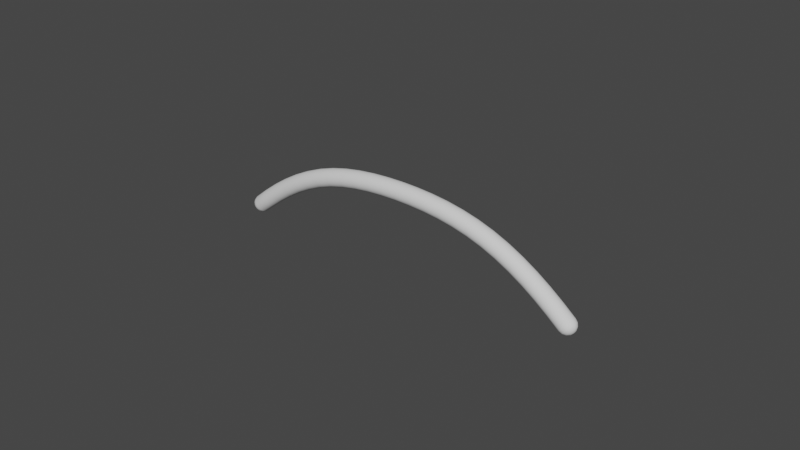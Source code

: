 # Source: Curve.blend  (saved by Blender 3.4.6; exported with 4.5.12 LTS)
import bpy
from mathutils import Matrix  # noqa: F401  (used for matrix-valued properties, if any)

bpy.ops.wm.read_factory_settings(use_empty=True)
scene = bpy.context.scene
scene.name = 'Scene'

# ---- collections
col_collection = bpy.data.collections.new('Collection'); scene.collection.children.link(col_collection)

# ---- world
world_world = bpy.data.worlds.new('World'); scene.world = world_world
world_world.use_nodes = True; world_world.node_tree.nodes.clear()
_N = world_world.node_tree.nodes; _L = world_world.node_tree.links
n0 = _N.new('ShaderNodeOutputWorld'); n0.name = 'World Output'; n0.location = (300, 300)
n1 = _N.new('ShaderNodeBackground'); n1.name = 'Background'; n1.location = (10, 300)
n1.inputs[0].default_value = (0.05088, 0.05088, 0.05088, 1.0)
_L.new(n1.outputs[0], n0.inputs[0])
n0.is_active_output = True
world_world.color = (0.05088, 0.05088, 0.05088)
world_world.use_sun_shadow = False
world_world.sun_shadow_jitter_overblur = 0.0

# ---- meshes
me_circle = bpy.data.meshes.new('Circle')
me_circle.from_pydata([(-0.09511, 0.0309, 0.0), (-0.1, 0.0, 0.0), (0.0809, -0.05878, 0.0), (0.1, 0.0, 0.0), (0.09511, 0.0309, 0.0), (0.0809, 0.05878, 0.0), (0.0309, 0.09511, 0.0), (0.05878, -0.0809, 0.3653), (0.05878, -0.0809, 0.7306), (0.05878, -0.0809, 1.096), (0.05878, -0.0809, 1.461), (0.05878, -0.0809, 1.827), (0.05878, -0.0809, 2.192), (0.05878, -0.0809, 2.557), (0.05878, -0.0809, 2.922), (0.05878, -0.0809, 3.288), (0.05878, -0.0809, 3.653), (0.05878, -0.0809, 4.018), (0.05878, -0.0809, 4.384), (0.0809, -0.05878, 4.384), (0.0809, -0.05878, 4.018), (0.0809, -0.05878, 3.653), (0.0809, -0.05878, 3.288), (0.0809, -0.05878, 2.922), (0.0809, -0.05878, 2.557), (0.0809, -0.05878, 2.192), (0.0809, -0.05878, 1.827), (0.0809, -0.05878, 1.461), (0.0809, -0.05878, 1.096), (0.0809, -0.05878, 0.7306), (0.0809, -0.05878, 0.3653), (-0.1, 0.0, 0.3653), (-0.1, 0.0, 0.7306), (-0.1, 0.0, 1.096), (-0.1, 0.0, 1.461), (-0.1, 0.0, 1.827), (-0.1, 0.0, 2.192), (-0.1, 0.0, 2.557), (-0.1, 0.0, 2.922), (-0.1, 0.0, 3.288), (-0.1, 0.0, 3.653), (-0.1, 0.0, 4.018), (-0.1, 0.0, 4.384), (-0.09511, -0.0309, 4.018), (-0.09511, -0.0309, 3.653), (-0.09511, -0.0309, 3.288), (-0.09511, -0.0309, 2.922), (-0.09511, -0.0309, 2.557), (-0.09511, -0.0309, 2.192), (-0.09511, -0.0309, 1.827), (-0.09511, -0.0309, 1.461), (-0.09511, -0.0309, 1.096), (-0.09511, -0.0309, 0.7306), (-0.09511, -0.0309, 0.3653), (0.09511, -0.0309, 4.384), (0.09511, -0.0309, 4.018), (0.09511, -0.0309, 3.653), (0.09511, -0.0309, 3.288), (0.09511, -0.0309, 2.922), (0.09511, -0.0309, 2.557), (0.09511, -0.0309, 2.192), (0.09511, -0.0309, 1.827), (0.09511, -0.0309, 1.461), (0.09511, -0.0309, 1.096), (0.09511, -0.0309, 0.7306), (0.09511, -0.0309, 0.3653), (-0.0809, -0.05878, 4.018), (-0.0809, -0.05878, 3.653), (-0.0809, -0.05878, 3.288), (-0.0809, -0.05878, 2.922), (-0.0809, -0.05878, 2.557), (-0.0809, -0.05878, 2.192), (-0.0809, -0.05878, 1.827), (-0.0809, -0.05878, 1.461), (-0.0809, -0.05878, 1.096), (-0.0809, -0.05878, 0.7306), (-0.0809, -0.05878, 0.3653), (0.1, 0.0, 4.384), (0.1, 0.0, 4.018), (0.1, 0.0, 3.653), (0.1, 0.0, 3.288), (0.1, 0.0, 2.922), (0.1, 0.0, 2.557), (0.1, 0.0, 2.192), (0.1, 0.0, 1.827), (0.1, 0.0, 1.461), (0.1, 0.0, 1.096), (0.1, 0.0, 0.7306), (0.1, 0.0, 0.3653), (-0.05878, -0.0809, 4.018), (-0.05878, -0.0809, 3.653), (-0.05878, -0.0809, 3.288), (-0.05878, -0.0809, 2.922), (-0.05878, -0.0809, 2.557), (-0.05878, -0.0809, 2.192), (-0.05878, -0.0809, 1.827), (-0.05878, -0.0809, 1.461), (-0.05878, -0.0809, 1.096), (-0.05878, -0.0809, 0.7306), (-0.05878, -0.0809, 0.3653), (0.0, 0.1, 0.3653), (0.0, 0.1, 0.7306), (0.0, 0.1, 1.096), (0.0, 0.1, 1.461), (0.0, 0.1, 1.827), (0.0, 0.1, 2.192), (0.0, 0.1, 2.557), (0.0, 0.1, 2.922), (0.0, 0.1, 3.288), (0.0, 0.1, 3.653), (0.0, 0.1, 4.018), (-0.0309, 0.09511, 4.384), (-0.0309, 0.09511, 4.018), (-0.0309, 0.09511, 3.653), (-0.0309, 0.09511, 3.288), (-0.0309, 0.09511, 2.922), (-0.0309, 0.09511, 2.557), (-0.0309, 0.09511, 2.192), (-0.0309, 0.09511, 1.827), (-0.0309, 0.09511, 1.461), (-0.0309, 0.09511, 1.096), (-0.0309, 0.09511, 0.7306), (-0.0309, 0.09511, 0.3653), (0.09511, 0.0309, 4.018), (0.09511, 0.0309, 3.653), (0.09511, 0.0309, 3.288), (0.09511, 0.0309, 2.922), (0.09511, 0.0309, 2.557), (0.09511, 0.0309, 2.192), (0.09511, 0.0309, 1.827), (0.09511, 0.0309, 1.461), (0.09511, 0.0309, 1.096), (0.09511, 0.0309, 0.7306), (0.09511, 0.0309, 0.3653), (-0.0309, -0.09511, 4.018), (-0.0309, -0.09511, 3.653), (-0.0309, -0.09511, 3.288), (-0.0309, -0.09511, 2.922), (-0.0309, -0.09511, 2.557), (-0.0309, -0.09511, 2.192), (-0.0309, -0.09511, 1.827), (-0.0309, -0.09511, 1.461), (-0.0309, -0.09511, 1.096), (-0.0309, -0.09511, 0.7306), (-0.0309, -0.09511, 0.3653), (-0.05878, 0.0809, 4.018), (-0.05878, 0.0809, 3.653), (-0.05878, 0.0809, 3.288), (-0.05878, 0.0809, 2.922), (-0.05878, 0.0809, 2.557), (-0.05878, 0.0809, 2.192), (-0.05878, 0.0809, 1.827), (-0.05878, 0.0809, 1.461), (-0.05878, 0.0809, 1.096), (-0.05878, 0.0809, 0.7306), (-0.05878, 0.0809, 0.3653), (0.0809, 0.05878, 4.384), (0.0809, 0.05878, 4.018), (0.0809, 0.05878, 3.653), (0.0809, 0.05878, 3.288), (0.0809, 0.05878, 2.922), (0.0809, 0.05878, 2.557), (0.0809, 0.05878, 2.192), (0.0809, 0.05878, 1.827), (0.0809, 0.05878, 1.461), (0.0809, 0.05878, 1.096), (0.0809, 0.05878, 0.7306), (0.0809, 0.05878, 0.3653), (0.0, -0.1, 4.018), (0.0, -0.1, 3.653), (0.0, -0.1, 3.288), (0.0, -0.1, 2.922), (0.0, -0.1, 2.557), (0.0, -0.1, 2.192), (0.0, -0.1, 1.827), (0.0, -0.1, 1.461), (0.0, -0.1, 1.096), (0.0, -0.1, 0.7306), (0.0, -0.1, 0.3653), (-0.0809, 0.05878, 4.384), (-0.0809, 0.05878, 4.018), (-0.0809, 0.05878, 3.653), (-0.0809, 0.05878, 3.288), (-0.0809, 0.05878, 2.922), (-0.0809, 0.05878, 2.557), (-0.0809, 0.05878, 2.192), (-0.0809, 0.05878, 1.827), (-0.0809, 0.05878, 1.461), (-0.0809, 0.05878, 1.096), (-0.0809, 0.05878, 0.7306), (-0.0809, 0.05878, 0.3653), (0.05878, 0.0809, 4.384), (0.05878, 0.0809, 4.018), (0.05878, 0.0809, 3.653), (0.05878, 0.0809, 3.288), (0.05878, 0.0809, 2.922), (0.05878, 0.0809, 2.557), (0.05878, 0.0809, 2.192), (0.05878, 0.0809, 1.827), (0.05878, 0.0809, 1.461), (0.05878, 0.0809, 1.096), (0.05878, 0.0809, 0.7306), (0.05878, 0.0809, 0.3653), (0.0309, -0.09511, 4.018), (0.0309, -0.09511, 3.653), (0.0309, -0.09511, 3.288), (0.0309, -0.09511, 2.922), (0.0309, -0.09511, 2.557), (0.0309, -0.09511, 2.192), (0.0309, -0.09511, 1.827), (0.0309, -0.09511, 1.461), (0.0309, -0.09511, 1.096), (0.0309, -0.09511, 0.7306), (0.0309, -0.09511, 0.3653), (-0.09511, 0.0309, 4.384), (-0.09511, 0.0309, 4.018), (-0.09511, 0.0309, 3.653), (-0.09511, 0.0309, 3.288), (-0.09511, 0.0309, 2.922), (-0.09511, 0.0309, 2.557), (-0.09511, 0.0309, 2.192), (-0.09511, 0.0309, 1.827), (-0.09511, 0.0309, 1.461), (-0.09511, 0.0309, 1.096), (-0.09511, 0.0309, 0.7306), (-0.09511, 0.0309, 0.3653), (0.0309, 0.09511, 4.384), (0.0309, 0.09511, 4.018), (0.0309, 0.09511, 3.653), (0.0309, 0.09511, 3.288), (0.0309, 0.09511, 2.922), (0.0309, 0.09511, 2.557), (0.0309, 0.09511, 2.192), (0.0309, 0.09511, 1.827), (0.0309, 0.09511, 1.461), (0.0309, 0.09511, 1.096), (0.0309, 0.09511, 0.7306), (0.0309, 0.09511, 0.3653), (0.0809, -0.05878, 0.1827), (-0.09511, -0.0309, 0.1827), (0.09511, -0.0309, 0.1827), (-0.0809, -0.05878, 0.1827), (0.1, 0.0, 0.1827), (-0.05878, -0.0809, 0.1827), (-0.0309, 0.09511, 0.1827), (0.09511, 0.0309, 0.1827), (-0.0309, -0.09511, 0.1827), (-0.05878, 0.0809, 0.1827), (0.0809, 0.05878, 0.1827), (0.0, -0.1, 0.1827), (-0.0809, 0.05878, 0.1827), (0.05878, 0.0809, 0.1827), (0.0309, -0.09511, 0.1827), (-0.09511, 0.0309, 0.1827), (0.0309, 0.09511, 0.1827), (0.05878, -0.0809, 0.1827), (-0.1, 0.0, 0.1827), (0.0, 0.1, 0.1827), (0.05878, -0.0809, 0.548), (0.0809, -0.05878, 0.548), (-0.1, 0.0, 0.548), (-0.09511, -0.0309, 0.548), (0.09511, -0.0309, 0.548), (-0.0809, -0.05878, 0.548), (0.1, 0.0, 0.548), (-0.05878, -0.0809, 0.548), (0.0, 0.1, 0.548), (-0.0309, 0.09511, 0.548), (0.09511, 0.0309, 0.548), (-0.0309, -0.09511, 0.548), (-0.05878, 0.0809, 0.548), (0.0809, 0.05878, 0.548), (0.0, -0.1, 0.548), (-0.0809, 0.05878, 0.548), (0.05878, 0.0809, 0.548), (0.0309, -0.09511, 0.548), (-0.09511, 0.0309, 0.548), (0.0309, 0.09511, 0.548), (0.05878, -0.0809, 0.9133), (0.0809, -0.05878, 0.9133), (-0.1, 0.0, 0.9133), (-0.09511, -0.0309, 0.9133), (0.09511, -0.0309, 0.9133), (-0.0809, -0.05878, 0.9133), (0.1, 0.0, 0.9133), (-0.05878, -0.0809, 0.9133), (0.0, 0.1, 0.9133), (-0.0309, 0.09511, 0.9133), (0.09511, 0.0309, 0.9133), (-0.0309, -0.09511, 0.9133), (-0.05878, 0.0809, 0.9133), (0.0809, 0.05878, 0.9133), (0.0, -0.1, 0.9133), (-0.0809, 0.05878, 0.9133), (0.05878, 0.0809, 0.9133), (0.0309, -0.09511, 0.9133), (-0.09511, 0.0309, 0.9133), (0.0309, 0.09511, 0.9133), (0.05878, -0.0809, 1.279), (0.0809, -0.05878, 1.279), (-0.1, 0.0, 1.279), (-0.09511, -0.0309, 1.279), (0.09511, -0.0309, 1.279), (-0.0809, -0.05878, 1.279), (0.1, 0.0, 1.279), (-0.05878, -0.0809, 1.279), (0.0, 0.1, 1.279), (-0.0309, 0.09511, 1.279), (0.09511, 0.0309, 1.279), (-0.0309, -0.09511, 1.279), (-0.05878, 0.0809, 1.279), (0.0809, 0.05878, 1.279), (0.0, -0.1, 1.279), (-0.0809, 0.05878, 1.279), (0.05878, 0.0809, 1.279), (0.0309, -0.09511, 1.279), (-0.09511, 0.0309, 1.279), (0.0309, 0.09511, 1.279), (0.05878, -0.0809, 1.644), (0.0809, -0.05878, 1.644), (-0.1, 0.0, 1.644), (-0.09511, -0.0309, 1.644), (0.09511, -0.0309, 1.644), (-0.0809, -0.05878, 1.644), (0.1, 0.0, 1.644), (-0.05878, -0.0809, 1.644), (0.0, 0.1, 1.644), (-0.0309, 0.09511, 1.644), (0.09511, 0.0309, 1.644), (-0.0309, -0.09511, 1.644), (-0.05878, 0.0809, 1.644), (0.0809, 0.05878, 1.644), (0.0, -0.1, 1.644), (-0.0809, 0.05878, 1.644), (0.05878, 0.0809, 1.644), (0.0309, -0.09511, 1.644), (-0.09511, 0.0309, 1.644), (0.0309, 0.09511, 1.644), (0.05878, -0.0809, 2.009), (0.0809, -0.05878, 2.009), (-0.1, 0.0, 2.009), (-0.09511, -0.0309, 2.009), (0.09511, -0.0309, 2.009), (-0.0809, -0.05878, 2.009), (0.1, 0.0, 2.009), (-0.05878, -0.0809, 2.009), (0.0, 0.1, 2.009), (-0.0309, 0.09511, 2.009), (0.09511, 0.0309, 2.009), (-0.0309, -0.09511, 2.009), (-0.05878, 0.0809, 2.009), (0.0809, 0.05878, 2.009), (0.0, -0.1, 2.009), (-0.0809, 0.05878, 2.009), (0.05878, 0.0809, 2.009), (0.0309, -0.09511, 2.009), (-0.09511, 0.0309, 2.009), (0.0309, 0.09511, 2.009), (0.05878, -0.0809, 2.374), (0.0809, -0.05878, 2.374), (-0.1, 0.0, 2.374), (-0.09511, -0.0309, 2.374), (0.09511, -0.0309, 2.374), (-0.0809, -0.05878, 2.374), (0.1, 0.0, 2.374), (-0.05878, -0.0809, 2.374), (0.0, 0.1, 2.374), (-0.0309, 0.09511, 2.374), (0.09511, 0.0309, 2.374), (-0.0309, -0.09511, 2.374), (-0.05878, 0.0809, 2.374), (0.0809, 0.05878, 2.374), (0.0, -0.1, 2.374), (-0.0809, 0.05878, 2.374), (0.05878, 0.0809, 2.374), (0.0309, -0.09511, 2.374), (-0.09511, 0.0309, 2.374), (0.0309, 0.09511, 2.374), (0.05878, -0.0809, 2.74), (0.0809, -0.05878, 2.74), (-0.1, 0.0, 2.74), (-0.09511, -0.0309, 2.74), (0.09511, -0.0309, 2.74), (-0.0809, -0.05878, 2.74), (0.1, 0.0, 2.74), (-0.05878, -0.0809, 2.74), (0.0, 0.1, 2.74), (-0.0309, 0.09511, 2.74), (0.09511, 0.0309, 2.74), (-0.0309, -0.09511, 2.74), (-0.05878, 0.0809, 2.74), (0.0809, 0.05878, 2.74), (0.0, -0.1, 2.74), (-0.0809, 0.05878, 2.74), (0.05878, 0.0809, 2.74), (0.0309, -0.09511, 2.74), (-0.09511, 0.0309, 2.74), (0.0309, 0.09511, 2.74), (0.05878, -0.0809, 3.105), (0.0809, -0.05878, 3.105), (-0.1, 0.0, 3.105), (-0.09511, -0.0309, 3.105), (0.09511, -0.0309, 3.105), (-0.0809, -0.05878, 3.105), (0.1, 0.0, 3.105), (-0.05878, -0.0809, 3.105), (0.0, 0.1, 3.105), (-0.0309, 0.09511, 3.105), (0.09511, 0.0309, 3.105), (-0.0309, -0.09511, 3.105), (-0.05878, 0.0809, 3.105), (0.0809, 0.05878, 3.105), (0.0, -0.1, 3.105), (-0.0809, 0.05878, 3.105), (0.05878, 0.0809, 3.105), (0.0309, -0.09511, 3.105), (-0.09511, 0.0309, 3.105), (0.0309, 0.09511, 3.105), (0.05878, -0.0809, 3.47), (0.0809, -0.05878, 3.47), (-0.1, 0.0, 3.47), (-0.09511, -0.0309, 3.47), (0.09511, -0.0309, 3.47), (-0.0809, -0.05878, 3.47), (0.1, 0.0, 3.47), (-0.05878, -0.0809, 3.47), (0.0, 0.1, 3.47), (-0.0309, 0.09511, 3.47), (0.09511, 0.0309, 3.47), (-0.0309, -0.09511, 3.47), (-0.05878, 0.0809, 3.47), (0.0809, 0.05878, 3.47), (0.0, -0.1, 3.47), (-0.0809, 0.05878, 3.47), (0.05878, 0.0809, 3.47), (0.0309, -0.09511, 3.47), (-0.09511, 0.0309, 3.47), (0.0309, 0.09511, 3.47), (0.05878, -0.0809, 3.836), (0.0809, -0.05878, 3.836), (-0.1, 0.0, 3.836), (-0.09511, -0.0309, 3.836), (0.09511, -0.0309, 3.836), (-0.0809, -0.05878, 3.836), (0.1, 0.0, 3.836), (-0.05878, -0.0809, 3.836), (0.0, 0.1, 3.836), (-0.0309, 0.09511, 3.836), (0.09511, 0.0309, 3.836), (-0.0309, -0.09511, 3.836), (-0.05878, 0.0809, 3.836), (0.0809, 0.05878, 3.836), (0.0, -0.1, 3.836), (-0.0809, 0.05878, 3.836), (0.05878, 0.0809, 3.836), (0.0309, -0.09511, 3.836), (-0.09511, 0.0309, 3.836), (0.0309, 0.09511, 3.836), (0.05878, -0.0809, 4.201), (0.0809, -0.05878, 4.201), (-0.1, 0.0, 4.201), (-0.09511, -0.0309, 4.201), (0.09511, -0.0309, 4.201), (-0.0809, -0.05878, 4.201), (0.1, 0.0, 4.201), (-0.05878, -0.0809, 4.201), (0.0, 0.1, 4.201), (-0.0309, 0.09511, 4.201), (0.09511, 0.0309, 4.201), (-0.0309, -0.09511, 4.201), (-0.05878, 0.0809, 4.201), (0.0809, 0.05878, 4.201), (0.0, -0.1, 4.201), (-0.0809, 0.05878, 4.201), (0.05878, 0.0809, 4.201), (0.0309, -0.09511, 4.201), (-0.09511, 0.0309, 4.201), (0.0309, 0.09511, 4.201), (-1.863e-09, 0.07071, 4.454), (-5.588e-09, 0.09239, 4.422), (0.0, 0.1, 0.0), (0.0, 0.07071, -0.07071), (0.0, 0.1, 4.384), (0.01183, 0.0364, 4.476), (0.02185, 0.06725, 4.454), (0.02855, 0.08787, -0.03827), (0.02185, 0.06725, -0.07071), (0.01183, 0.0364, -0.09239), (0.02855, 0.08787, 4.422), (0.02249, 0.03096, 4.476), (0.05878, 0.0809, 0.0), (0.0543, 0.07474, -0.03827), (0.04156, 0.05721, -0.07071), (0.02249, 0.03096, -0.09239), (0.04156, 0.05721, 4.454), (0.0543, 0.07474, 4.422), (0.07474, 0.0543, -0.03827), (0.05721, 0.04156, -0.07071), (0.03096, 0.02249, -0.09239), (0.03096, 0.02249, 4.476), (0.05721, 0.04156, 4.454), (0.07474, 0.0543, 4.422), (0.08787, 0.02855, -0.03827), (0.06725, 0.02185, -0.07071), (0.0364, 0.01183, -0.09239), (0.0364, 0.01183, 4.476), (0.06725, 0.02185, 4.454), (0.08787, 0.02855, 4.422), (0.09239, -3.725e-09, -0.03827), (0.07071, 0.0, -0.07071), (0.03827, 0.0, -0.09239), (0.09511, 0.0309, 4.384), (0.03827, 1.061e-09, 4.476), (0.07071, 2.956e-09, 4.454), (0.09511, -0.0309, 0.0), (0.08787, -0.02855, -0.03827), (0.06725, -0.02185, -0.07071), (0.0364, -0.01183, -0.09239), (0.09239, 9.518e-09, 4.422), (0.0364, -0.01183, 4.476), (0.07474, -0.0543, -0.03827), (0.05721, -0.04156, -0.07071), (0.03096, -0.02249, -0.09239), (0.06725, -0.02185, 4.454), (0.08787, -0.02855, 4.422), (0.05878, -0.0809, 0.0), (0.0543, -0.07474, -0.03827), (0.04156, -0.05721, -0.07071), (0.02249, -0.03096, -0.09239), (0.03096, -0.02249, 4.476), (0.05721, -0.04156, 4.454), (0.07474, -0.0543, 4.422), (0.0309, -0.09511, 0.0), (0.02855, -0.08787, -0.03827), (0.02185, -0.06725, -0.07071), (0.01183, -0.0364, -0.09239), (0.02249, -0.03096, 4.476), (0.04156, -0.05721, 4.454), (0.0, -0.1, 0.0), (-5.588e-09, -0.09239, -0.03827), (-1.863e-09, -0.07071, -0.07071), (0.0, -0.03827, -0.09239), (0.0543, -0.07474, 4.422), (0.01183, -0.0364, 4.476), (-0.0309, -0.09511, 0.0), (-0.02855, -0.08787, -0.03827), (-0.02185, -0.06725, -0.07071), (-0.01183, -0.0364, -0.09239), (0.02185, -0.06725, 4.454), (0.02855, -0.08787, 4.422), (0.0309, -0.09511, 4.384), (-0.05878, -0.0809, 0.0), (-0.0543, -0.07474, -0.03827), (-0.04156, -0.05721, -0.07071), (-0.02249, -0.03096, -0.09239), (0.0, -0.07071, 4.454), (0.0, -0.1, 4.384), (-0.0809, -0.05878, 0.0), (-0.07474, -0.0543, -0.03827), (-0.05721, -0.04156, -0.07071), (-0.03096, -0.02249, -0.09239), (-0.09511, -0.0309, 0.0), (-0.08787, -0.02855, -0.03827), (-0.06725, -0.02185, -0.07071), (-0.0364, -0.01183, -0.09239), (-0.09239, 5.588e-09, -0.03827), (-0.07071, 5.588e-09, -0.07071), (-0.03827, 0.0, -0.09239), (-0.08787, 0.02855, -0.03827), (-0.06725, 0.02185, -0.07071), (-0.0364, 0.01183, -0.09239), (-0.0809, 0.05878, 0.0), (-0.07474, 0.0543, -0.03827), (-0.05721, 0.04156, -0.07071), (-0.03096, 0.02249, -0.09239), (-0.05878, 0.0809, 0.0), (-0.0543, 0.07474, -0.03827), (-0.04156, 0.05721, -0.07071), (-0.02249, 0.03096, -0.09239), (-0.0309, 0.09511, 0.0), (-0.02855, 0.08787, -0.03827), (-0.02185, 0.06725, -0.07071), (-0.01183, 0.0364, -0.09239), (7.451e-09, 0.09239, -0.03827), (0.0, 0.03827, -0.09239), (0.0, 0.0, -0.1), (0.0, 0.03827, 4.476), (-0.02855, 0.08787, 4.422), (-0.02185, 0.06725, 4.454), (-0.01183, 0.0364, 4.476), (-0.05878, 0.0809, 4.384), (-0.0543, 0.07474, 4.422), (-0.04156, 0.05721, 4.454), (-0.02249, 0.03096, 4.476), (-0.07474, 0.0543, 4.422), (-0.05721, 0.04156, 4.454), (-0.03096, 0.02249, 4.476), (-0.08787, 0.02855, 4.422), (-0.06725, 0.02185, 4.454), (-0.0364, 0.01183, 4.476), (-0.09239, 2.047e-10, 4.422), (-0.07071, -2.631e-09, 4.454), (-0.03827, 1.061e-09, 4.476), (-0.09511, -0.0309, 4.384), (-0.08787, -0.02855, 4.422), (-0.06725, -0.02185, 4.454), (-0.0364, -0.01183, 4.476), (-0.0809, -0.05878, 4.384), (-0.07474, -0.0543, 4.422), (-0.05721, -0.04156, 4.454), (-0.03096, -0.02249, 4.476), (-0.05878, -0.0809, 4.384), (-0.0543, -0.07474, 4.422), (-0.04156, -0.05721, 4.454), (-0.02249, -0.03096, 4.476), (-0.0309, -0.09511, 4.384), (-0.02855, -0.08787, 4.422), (-0.02185, -0.06725, 4.454), (-0.01183, -0.0364, 4.476), (7.451e-09, -0.09239, 4.422), (0.0, -0.03827, 4.476), (0.0, 3.959e-10, 4.484)], [], [(257, 100, 237, 254), (266, 101, 236, 277), (286, 102, 235, 297), (306, 103, 234, 317), (326, 104, 233, 337), (346, 105, 232, 357), (366, 106, 231, 377), (386, 107, 230, 397), (406, 108, 229, 417), (426, 109, 228, 437), (446, 110, 227, 457), (466, 482, 226, 477), (256, 31, 225, 253), (260, 32, 224, 276), (280, 33, 223, 296), (300, 34, 222, 316), (320, 35, 221, 336), (340, 36, 220, 356), (360, 37, 219, 376), (380, 38, 218, 396), (400, 39, 217, 416), (420, 40, 216, 436), (440, 41, 215, 456), (460, 42, 214, 476), (255, 7, 213, 252), (258, 8, 212, 275), (278, 9, 211, 295), (298, 10, 210, 315), (318, 11, 209, 335), (338, 12, 208, 355), (358, 13, 207, 375), (378, 14, 206, 395), (398, 15, 205, 415), (418, 16, 204, 435), (438, 17, 203, 455), (458, 18, 550, 475), (254, 237, 202, 251), (277, 236, 201, 274), (297, 235, 200, 294), (317, 234, 199, 314), (337, 233, 198, 334), (357, 232, 197, 354), (377, 231, 196, 374), (397, 230, 195, 394), (417, 229, 194, 414), (437, 228, 193, 434), (457, 227, 192, 454), (477, 226, 191, 474), (253, 225, 190, 250), (276, 224, 189, 273), (296, 223, 188, 293), (316, 222, 187, 313), (336, 221, 186, 333), (356, 220, 185, 353), (376, 219, 184, 373), (396, 218, 183, 393), (416, 217, 182, 413), (436, 216, 181, 433), (456, 215, 180, 453), (476, 214, 179, 473), (252, 213, 178, 249), (275, 212, 177, 272), (295, 211, 176, 292), (315, 210, 175, 312), (335, 209, 174, 332), (355, 208, 173, 352), (375, 207, 172, 372), (395, 206, 171, 392), (415, 205, 170, 412), (435, 204, 169, 432), (455, 203, 168, 452), (475, 550, 556, 472), (251, 202, 167, 248), (274, 201, 166, 271), (294, 200, 165, 291), (314, 199, 164, 311), (334, 198, 163, 331), (354, 197, 162, 351), (374, 196, 161, 371), (394, 195, 160, 391), (414, 194, 159, 411), (434, 193, 158, 431), (454, 192, 157, 451), (474, 191, 156, 471), (250, 190, 155, 247), (273, 189, 154, 270), (293, 188, 153, 290), (313, 187, 152, 310), (333, 186, 151, 330), (353, 185, 150, 350), (373, 184, 149, 370), (393, 183, 148, 390), (413, 182, 147, 410), (433, 181, 146, 430), (453, 180, 145, 450), (473, 179, 590, 470), (249, 178, 144, 246), (272, 177, 143, 269), (292, 176, 142, 289), (312, 175, 141, 309), (332, 174, 140, 329), (352, 173, 139, 349), (372, 172, 138, 369), (392, 171, 137, 389), (412, 170, 136, 409), (432, 169, 135, 429), (452, 168, 134, 449), (472, 556, 615, 469), (248, 167, 133, 245), (271, 166, 132, 268), (291, 165, 131, 288), (311, 164, 130, 308), (331, 163, 129, 328), (351, 162, 128, 348), (371, 161, 127, 368), (391, 160, 126, 388), (411, 159, 125, 408), (431, 158, 124, 428), (451, 157, 123, 448), (471, 156, 511, 468), (247, 155, 122, 244), (270, 154, 121, 267), (290, 153, 120, 287), (310, 152, 119, 307), (330, 151, 118, 327), (350, 150, 117, 347), (370, 149, 116, 367), (390, 148, 115, 387), (410, 147, 114, 407), (430, 146, 113, 427), (450, 145, 112, 447), (470, 590, 111, 467), (246, 144, 99, 243), (269, 143, 98, 265), (289, 142, 97, 285), (309, 141, 96, 305), (329, 140, 95, 325), (349, 139, 94, 345), (369, 138, 93, 365), (389, 137, 92, 385), (409, 136, 91, 405), (429, 135, 90, 425), (449, 134, 89, 445), (469, 615, 611, 465), (245, 133, 88, 242), (268, 132, 87, 264), (288, 131, 86, 284), (308, 130, 85, 304), (328, 129, 84, 324), (348, 128, 83, 344), (368, 127, 82, 364), (388, 126, 81, 384), (408, 125, 80, 404), (428, 124, 79, 424), (448, 123, 78, 444), (468, 511, 77, 464), (244, 122, 100, 257), (267, 121, 101, 266), (287, 120, 102, 286), (307, 119, 103, 306), (327, 118, 104, 326), (347, 117, 105, 346), (367, 116, 106, 366), (387, 115, 107, 386), (407, 114, 108, 406), (427, 113, 109, 426), (447, 112, 110, 446), (467, 111, 482, 466), (243, 99, 76, 241), (265, 98, 75, 263), (285, 97, 74, 283), (305, 96, 73, 303), (325, 95, 72, 323), (345, 94, 71, 343), (365, 93, 70, 363), (385, 92, 69, 383), (405, 91, 68, 403), (425, 90, 67, 423), (445, 89, 66, 443), (465, 611, 607, 463), (242, 88, 65, 240), (264, 87, 64, 262), (284, 86, 63, 282), (304, 85, 62, 302), (324, 84, 61, 322), (344, 83, 60, 342), (364, 82, 59, 362), (384, 81, 58, 382), (404, 80, 57, 402), (424, 79, 56, 422), (444, 78, 55, 442), (464, 77, 54, 462), (241, 76, 53, 239), (263, 75, 52, 261), (283, 74, 51, 281), (303, 73, 50, 301), (323, 72, 49, 321), (343, 71, 48, 341), (363, 70, 47, 361), (383, 69, 46, 381), (403, 68, 45, 401), (423, 67, 44, 421), (443, 66, 43, 441), (463, 607, 603, 461), (240, 65, 30, 238), (262, 64, 29, 259), (282, 63, 28, 279), (302, 62, 27, 299), (322, 61, 26, 319), (342, 60, 25, 339), (362, 59, 24, 359), (382, 58, 23, 379), (402, 57, 22, 399), (422, 56, 21, 419), (442, 55, 20, 439), (462, 54, 19, 459), (239, 53, 31, 256), (261, 52, 32, 260), (281, 51, 33, 280), (301, 50, 34, 300), (321, 49, 35, 320), (341, 48, 36, 340), (361, 47, 37, 360), (381, 46, 38, 380), (401, 45, 39, 400), (421, 44, 40, 420), (441, 43, 41, 440), (461, 603, 42, 460), (238, 30, 7, 255), (259, 29, 8, 258), (279, 28, 9, 278), (299, 27, 10, 298), (319, 26, 11, 318), (339, 25, 12, 338), (359, 24, 13, 358), (379, 23, 14, 378), (399, 22, 15, 398), (419, 21, 16, 418), (439, 20, 17, 438), (459, 19, 18, 458), (2, 238, 255, 525), (561, 239, 256, 1), (514, 240, 238, 2), (557, 241, 239, 561), (3, 242, 240, 514), (551, 243, 241, 557), (579, 244, 257, 480), (4, 245, 242, 3), (544, 246, 243, 551), (575, 247, 244, 579), (5, 248, 245, 4), (538, 249, 246, 544), (571, 250, 247, 575), (490, 251, 248, 5), (532, 252, 249, 538), (0, 253, 250, 571), (6, 254, 251, 490), (525, 255, 252, 532), (1, 256, 253, 0), (480, 257, 254, 6), (30, 259, 258, 7), (53, 261, 260, 31), (65, 262, 259, 30), (76, 263, 261, 53), (88, 264, 262, 65), (99, 265, 263, 76), (122, 267, 266, 100), (133, 268, 264, 88), (144, 269, 265, 99), (155, 270, 267, 122), (167, 271, 268, 133), (178, 272, 269, 144), (190, 273, 270, 155), (202, 274, 271, 167), (213, 275, 272, 178), (225, 276, 273, 190), (237, 277, 274, 202), (7, 258, 275, 213), (31, 260, 276, 225), (100, 266, 277, 237), (29, 279, 278, 8), (52, 281, 280, 32), (64, 282, 279, 29), (75, 283, 281, 52), (87, 284, 282, 64), (98, 285, 283, 75), (121, 287, 286, 101), (132, 288, 284, 87), (143, 289, 285, 98), (154, 290, 287, 121), (166, 291, 288, 132), (177, 292, 289, 143), (189, 293, 290, 154), (201, 294, 291, 166), (212, 295, 292, 177), (224, 296, 293, 189), (236, 297, 294, 201), (8, 278, 295, 212), (32, 280, 296, 224), (101, 286, 297, 236), (28, 299, 298, 9), (51, 301, 300, 33), (63, 302, 299, 28), (74, 303, 301, 51), (86, 304, 302, 63), (97, 305, 303, 74), (120, 307, 306, 102), (131, 308, 304, 86), (142, 309, 305, 97), (153, 310, 307, 120), (165, 311, 308, 131), (176, 312, 309, 142), (188, 313, 310, 153), (200, 314, 311, 165), (211, 315, 312, 176), (223, 316, 313, 188), (235, 317, 314, 200), (9, 298, 315, 211), (33, 300, 316, 223), (102, 306, 317, 235), (27, 319, 318, 10), (50, 321, 320, 34), (62, 322, 319, 27), (73, 323, 321, 50), (85, 324, 322, 62), (96, 325, 323, 73), (119, 327, 326, 103), (130, 328, 324, 85), (141, 329, 325, 96), (152, 330, 327, 119), (164, 331, 328, 130), (175, 332, 329, 141), (187, 333, 330, 152), (199, 334, 331, 164), (210, 335, 332, 175), (222, 336, 333, 187), (234, 337, 334, 199), (10, 318, 335, 210), (34, 320, 336, 222), (103, 326, 337, 234), (26, 339, 338, 11), (49, 341, 340, 35), (61, 342, 339, 26), (72, 343, 341, 49), (84, 344, 342, 61), (95, 345, 343, 72), (118, 347, 346, 104), (129, 348, 344, 84), (140, 349, 345, 95), (151, 350, 347, 118), (163, 351, 348, 129), (174, 352, 349, 140), (186, 353, 350, 151), (198, 354, 351, 163), (209, 355, 352, 174), (221, 356, 353, 186), (233, 357, 354, 198), (11, 338, 355, 209), (35, 340, 356, 221), (104, 346, 357, 233), (25, 359, 358, 12), (48, 361, 360, 36), (60, 362, 359, 25), (71, 363, 361, 48), (83, 364, 362, 60), (94, 365, 363, 71), (117, 367, 366, 105), (128, 368, 364, 83), (139, 369, 365, 94), (150, 370, 367, 117), (162, 371, 368, 128), (173, 372, 369, 139), (185, 373, 370, 150), (197, 374, 371, 162), (208, 375, 372, 173), (220, 376, 373, 185), (232, 377, 374, 197), (12, 358, 375, 208), (36, 360, 376, 220), (105, 366, 377, 232), (24, 379, 378, 13), (47, 381, 380, 37), (59, 382, 379, 24), (70, 383, 381, 47), (82, 384, 382, 59), (93, 385, 383, 70), (116, 387, 386, 106), (127, 388, 384, 82), (138, 389, 385, 93), (149, 390, 387, 116), (161, 391, 388, 127), (172, 392, 389, 138), (184, 393, 390, 149), (196, 394, 391, 161), (207, 395, 392, 172), (219, 396, 393, 184), (231, 397, 394, 196), (13, 378, 395, 207), (37, 380, 396, 219), (106, 386, 397, 231), (23, 399, 398, 14), (46, 401, 400, 38), (58, 402, 399, 23), (69, 403, 401, 46), (81, 404, 402, 58), (92, 405, 403, 69), (115, 407, 406, 107), (126, 408, 404, 81), (137, 409, 405, 92), (148, 410, 407, 115), (160, 411, 408, 126), (171, 412, 409, 137), (183, 413, 410, 148), (195, 414, 411, 160), (206, 415, 412, 171), (218, 416, 413, 183), (230, 417, 414, 195), (14, 398, 415, 206), (38, 400, 416, 218), (107, 406, 417, 230), (22, 419, 418, 15), (45, 421, 420, 39), (57, 422, 419, 22), (68, 423, 421, 45), (80, 424, 422, 57), (91, 425, 423, 68), (114, 427, 426, 108), (125, 428, 424, 80), (136, 429, 425, 91), (147, 430, 427, 114), (159, 431, 428, 125), (170, 432, 429, 136), (182, 433, 430, 147), (194, 434, 431, 159), (205, 435, 432, 170), (217, 436, 433, 182), (229, 437, 434, 194), (15, 418, 435, 205), (39, 420, 436, 217), (108, 426, 437, 229), (21, 439, 438, 16), (44, 441, 440, 40), (56, 442, 439, 21), (67, 443, 441, 44), (79, 444, 442, 56), (90, 445, 443, 67), (113, 447, 446, 109), (124, 448, 444, 79), (135, 449, 445, 90), (146, 450, 447, 113), (158, 451, 448, 124), (169, 452, 449, 135), (181, 453, 450, 146), (193, 454, 451, 158), (204, 455, 452, 169), (216, 456, 453, 181), (228, 457, 454, 193), (16, 438, 455, 204), (40, 440, 456, 216), (109, 446, 457, 228), (20, 459, 458, 17), (43, 461, 460, 41), (55, 462, 459, 20), (66, 463, 461, 43), (78, 464, 462, 55), (89, 465, 463, 66), (112, 467, 466, 110), (123, 468, 464, 78), (134, 469, 465, 89), (145, 470, 467, 112), (157, 471, 468, 123), (168, 472, 469, 134), (180, 473, 470, 145), (192, 474, 471, 157), (203, 475, 472, 168), (215, 476, 473, 180), (227, 477, 474, 192), (17, 458, 475, 203), (41, 460, 476, 215), (110, 466, 477, 227), (583, 480, 6, 485), (618, 617, 555, 620), (609, 608, 612, 613), (585, 584, 487), (481, 583, 485, 486), (613, 612, 616, 617), (617, 616, 619, 555), (584, 481, 486, 487), (585, 487, 493), (486, 485, 491, 492), (608, 607, 611, 612), (621, 614, 618), (487, 486, 492, 493), (485, 6, 490, 491), (621, 610, 614), (612, 611, 615, 616), (610, 609, 613, 614), (493, 492, 497, 498), (491, 490, 5, 496), (604, 603, 607, 608), (621, 606, 610), (585, 493, 498), (492, 491, 496, 497), (606, 605, 609, 610), (498, 497, 503, 504), (496, 5, 4, 502), (602, 601, 605, 606), (600, 42, 603, 604), (585, 498, 504), (497, 496, 502, 503), (601, 600, 604, 605), (605, 604, 608, 609), (621, 602, 606), (585, 504, 510), (503, 502, 508, 509), (621, 586, 589), (621, 589, 593), (504, 503, 509, 510), (502, 4, 3, 508), (478, 479, 587, 588), (509, 508, 515, 516), (484, 488, 479, 478), (479, 482, 111, 587), (510, 509, 516, 517), (508, 3, 514, 515), (586, 478, 588, 589), (621, 599, 602), (585, 510, 517), (517, 516, 521, 522), (515, 514, 2, 520), (488, 226, 482, 479), (597, 214, 42, 600), (585, 517, 522), (516, 515, 520, 521), (483, 484, 478, 586), (621, 483, 586), (520, 2, 525, 526), (489, 494, 484, 483), (599, 598, 601, 602), (585, 522, 528), (521, 520, 526, 527), (494, 495, 488, 484), (495, 191, 226, 488), (522, 521, 527, 528), (585, 528, 535), (527, 526, 533, 534), (500, 501, 495, 494), (621, 489, 483), (528, 527, 534, 535), (526, 525, 532, 533), (499, 500, 494, 489), (595, 594, 597, 598), (506, 507, 501, 500), (621, 499, 489), (535, 534, 540, 541), (533, 532, 538, 539), (501, 156, 191, 495), (621, 596, 599), (585, 535, 541), (534, 533, 539, 540), (541, 540, 546, 547), (539, 538, 544, 545), (507, 511, 156, 501), (594, 179, 214, 597), (585, 541, 547), (540, 539, 545, 546), (505, 506, 500, 499), (621, 505, 499), (518, 77, 511, 507), (596, 595, 598, 599), (585, 547, 554), (546, 545, 552, 553), (512, 513, 506, 505), (621, 512, 505), (547, 546, 553, 554), (545, 544, 551, 552), (585, 554, 560), (553, 552, 558, 559), (519, 523, 513, 512), (513, 518, 507, 506), (554, 553, 559, 560), (552, 551, 557, 558), (524, 54, 77, 518), (591, 590, 179, 594), (523, 524, 518, 513), (560, 559, 563, 564), (558, 557, 561, 562), (621, 519, 512), (593, 592, 595, 596), (585, 560, 564), (559, 558, 562, 563), (530, 531, 524, 523), (564, 563, 566, 567), (562, 561, 1, 565), (531, 19, 54, 524), (592, 591, 594, 595), (585, 564, 567), (563, 562, 565, 566), (529, 530, 523, 519), (621, 529, 519), (621, 593, 596), (585, 567, 570), (566, 565, 568, 569), (542, 18, 19, 531), (537, 542, 531, 530), (567, 566, 569, 570), (565, 1, 0, 568), (621, 536, 529), (569, 568, 572, 573), (543, 548, 537, 536), (536, 537, 530, 529), (570, 569, 573, 574), (568, 0, 571, 572), (549, 550, 18, 542), (587, 111, 590, 591), (585, 570, 574), (574, 573, 577, 578), (572, 571, 575, 576), (621, 543, 536), (589, 588, 592, 593), (585, 574, 578), (573, 572, 576, 577), (620, 555, 548, 543), (548, 549, 542, 537), (576, 575, 579, 580), (621, 620, 543), (588, 587, 591, 592), (585, 578, 582), (577, 576, 580, 581), (619, 556, 550, 549), (555, 619, 549, 548), (578, 577, 581, 582), (585, 582, 584), (581, 580, 583, 481), (614, 613, 617, 618), (621, 618, 620), (582, 581, 481, 584), (580, 579, 480, 583), (616, 615, 556, 619), (598, 597, 600, 601)])
me_circle.polygons.foreach_set('use_smooth', [True] * 640)
_uv = me_circle.uv_layers.new(name='UVMap')
_uv.uv.foreach_set('vector', [0.0, 0.0, 0.0, 0.0, 0.0, 0.0, 0.0, 0.0, 0.0, 0.0, 0.0, 0.0, 0.0, 0.0, 0.0, 0.0, 0.0, 0.0, 0.0, 0.0, 0.0, 0.0, 0.0, 0.0, 0.0, 0.0, 0.0, 0.0, 0.0, 0.0, 0.0, 0.0, 0.0, 0.0, 0.0, 0.0, 0.0, 0.0, 0.0, 0.0, 0.0, 0.0, 0.0, 0.0, 0.0, 0.0, 0.0, 0.0, 0.0, 0.0, 0.0, 0.0, 0.0, 0.0, 0.0, 0.0, 0.0, 0.0, 0.0, 0.0, 0.0, 0.0, 0.0, 0.0, 0.0, 0.0, 0.0, 0.0, 0.0, 0.0, 0.0, 0.0, 0.0, 0.0, 0.0, 0.0, 0.0, 0.0, 0.0, 0.0, 0.0, 0.0, 0.0, 0.0, 0.0, 0.0, 0.0, 0.0, 0.0, 0.0, 0.0, 0.0, 0.0, 0.0, 0.0, 0.0, 0.0, 0.0, 0.0, 0.0, 0.0, 0.0, 0.0, 0.0, 0.0, 0.0, 0.0, 0.0, 0.0, 0.0, 0.0, 0.0, 0.0, 0.0, 0.0, 0.0, 0.0, 0.0, 0.0, 0.0, 0.0, 0.0, 0.0, 0.0, 0.0, 0.0, 0.0, 0.0, 0.0, 0.0, 0.0, 0.0, 0.0, 0.0, 0.0, 0.0, 0.0, 0.0, 0.0, 0.0, 0.0, 0.0, 0.0, 0.0, 0.0, 0.0, 0.0, 0.0, 0.0, 0.0, 0.0, 0.0, 0.0, 0.0, 0.0, 0.0, 0.0, 0.0, 0.0, 0.0, 0.0, 0.0, 0.0, 0.0, 0.0, 0.0, 0.0, 0.0, 0.0, 0.0, 0.0, 0.0, 0.0, 0.0, 0.0, 0.0, 0.0, 0.0, 0.0, 0.0, 0.0, 0.0, 0.0, 0.0, 0.0, 0.0, 0.0, 0.0, 0.0, 0.0, 0.0, 0.0, 0.0, 0.0, 0.0, 0.0, 0.0, 0.0, 0.0, 0.0, 0.0, 0.0, 0.0, 0.0, 0.0, 0.0, 0.0, 0.0, 0.0, 0.0, 0.0, 0.0, 0.0, 0.0, 0.0, 0.0, 0.0, 0.0, 0.0, 0.0, 0.0, 0.0, 0.0, 0.0, 0.0, 0.0, 0.0, 0.0, 0.0, 0.0, 0.0, 0.0, 0.0, 0.0, 0.0, 0.0, 0.0, 0.0, 0.0, 0.0, 0.0, 0.0, 0.0, 0.0, 0.0, 0.0, 0.0, 0.0, 0.0, 0.0, 0.0, 0.0, 0.0, 0.0, 0.0, 0.0, 0.0, 0.0, 0.0, 0.0, 0.0, 0.0, 0.0, 0.0, 0.0, 0.0, 0.0, 0.0, 0.0, 0.0, 0.0, 0.0, 0.0, 0.0, 0.0, 0.0, 0.0, 0.0, 0.0, 0.0, 0.0, 0.0, 0.0, 0.0, 0.0, 0.0, 0.0, 0.0, 0.0, 0.0, 0.0, 0.0, 0.0, 0.0, 0.0, 0.0, 0.0, 0.0, 0.0, 0.0, 0.0, 0.0, 0.0, 0.0, 0.0, 0.0, 0.0, 0.0, 0.0, 0.0, 0.0, 0.0, 0.0, 0.0, 0.0, 0.0, 0.0, 0.0, 0.0, 0.0, 0.0, 0.0, 0.0, 0.0, 0.0, 0.0, 0.0, 0.0, 0.0, 0.0, 0.0, 0.0, 0.0, 0.0, 0.0, 0.0, 0.0, 0.0, 0.0, 0.0, 0.0, 0.0, 0.0, 0.0, 0.0, 0.0, 0.0, 0.0, 0.0, 0.0, 0.0, 0.0, 0.0, 0.0, 0.0, 0.0, 0.0, 0.0, 0.0, 0.0, 0.0, 0.0, 0.0, 0.0, 0.0, 0.0, 0.0, 0.0, 0.0, 0.0, 0.0, 0.0, 0.0, 0.0, 0.0, 0.0, 0.0, 0.0, 0.0, 0.0, 0.0, 0.0, 0.0, 0.0, 0.0, 0.0, 0.0, 0.0, 0.0, 0.0, 0.0, 0.0, 0.0, 0.0, 0.0, 0.0, 0.0, 0.0, 0.0, 0.0, 0.0, 0.0, 0.0, 0.0, 0.0, 0.0, 0.0, 0.0, 0.0, 0.0, 0.0, 0.0, 0.0, 0.0, 0.0, 0.0, 0.0, 0.0, 0.0, 0.0, 0.0, 0.0, 0.0, 0.0, 0.0, 0.0, 0.0, 0.0, 0.0, 0.0, 0.0, 0.0, 0.0, 0.0, 0.0, 0.0, 0.0, 0.0, 0.0, 0.0, 0.0, 0.0, 0.0, 0.0, 0.0, 0.0, 0.0, 0.0, 0.0, 0.0, 0.0, 0.0, 0.0, 0.0, 0.0, 0.0, 0.0, 0.0, 0.0, 0.0, 0.0, 0.0, 0.0, 0.0, 0.0, 0.0, 0.0, 0.0, 0.0, 0.0, 0.0, 0.0, 0.0, 0.0, 0.0, 0.0, 0.0, 0.0, 0.0, 0.0, 0.0, 0.0, 0.0, 0.0, 0.0, 0.0, 0.0, 0.0, 0.0, 0.0, 0.0, 0.0, 0.0, 0.0, 0.0, 0.0, 0.0, 0.0, 0.0, 0.0, 0.0, 0.0, 0.0, 0.0, 0.0, 0.0, 0.0, 0.0, 0.0, 0.0, 0.0, 0.0, 0.0, 0.0, 0.0, 0.0, 0.0, 0.0, 0.0, 0.0, 0.0, 0.0, 0.0, 0.0, 0.0, 0.0, 0.0, 0.0, 0.0, 0.0, 0.0, 0.0, 0.0, 0.0, 0.0, 0.0, 0.0, 0.0, 0.0, 0.0, 0.0, 0.0, 0.0, 0.0, 0.0, 0.0, 0.0, 0.0, 0.0, 0.0, 0.0, 0.0, 0.0, 0.0, 0.0, 0.0, 0.0, 0.0, 0.0, 0.0, 0.0, 0.0, 0.0, 0.0, 0.0, 0.0, 0.0, 0.0, 0.0, 0.0, 0.0, 0.0, 0.0, 0.0, 0.0, 0.0, 0.0, 0.0, 0.0, 0.0, 0.0, 0.0, 0.0, 0.0, 0.0, 0.0, 0.0, 0.0, 0.0, 0.0, 0.0, 0.0, 0.0, 0.0, 0.0, 0.0, 0.0, 0.0, 0.0, 0.0, 0.0, 0.0, 0.0, 0.0, 0.0, 0.0, 0.0, 0.0, 0.0, 0.0, 0.0, 0.0, 0.0, 0.0, 0.0, 0.0, 0.0, 0.0, 0.0, 0.0, 0.0, 0.0, 0.0, 0.0, 0.0, 0.0, 0.0, 0.0, 0.0, 0.0, 0.0, 0.0, 0.0, 0.0, 0.0, 0.0, 0.0, 0.0, 0.0, 0.0, 0.0, 0.0, 0.0, 0.0, 0.0, 0.0, 0.0, 0.0, 0.0, 0.0, 0.0, 0.0, 0.0, 0.0, 0.0, 0.0, 0.0, 0.0, 0.0, 0.0, 0.0, 0.0, 0.0, 0.0, 0.0, 0.0, 0.0, 0.0, 0.0, 0.0, 0.0, 0.0, 0.0, 0.0, 0.0, 0.0, 0.0, 0.0, 0.0, 0.0, 0.0, 0.0, 0.0, 0.0, 0.0, 0.0, 0.0, 0.0, 0.0, 0.0, 0.0, 0.0, 0.0, 0.0, 0.0, 0.0, 0.0, 0.0, 0.0, 0.0, 0.0, 0.0, 0.0, 0.0, 0.0, 0.0, 0.0, 0.0, 0.0, 0.0, 0.0, 0.0, 0.0, 0.0, 0.0, 0.0, 0.0, 0.0, 0.0, 0.0, 0.0, 0.0, 0.0, 0.0, 0.0, 0.0, 0.0, 0.0, 0.0, 0.0, 0.0, 0.0, 0.0, 0.0, 0.0, 0.0, 0.0, 0.0, 0.0, 0.0, 0.0, 0.0, 0.0, 0.0, 0.0, 0.0, 0.0, 0.0, 0.0, 0.0, 0.0, 0.0, 0.0, 0.0, 0.0, 0.0, 0.0, 0.0, 0.0, 0.0, 0.0, 0.0, 0.0, 0.0, 0.0, 0.0, 0.0, 0.0, 0.0, 0.0, 0.0, 0.0, 0.0, 0.0, 0.0, 0.0, 0.0, 0.0, 0.0, 0.0, 0.0, 0.0, 0.0, 0.0, 0.0, 0.0, 0.0, 0.0, 0.0, 0.0, 0.0, 0.0, 0.0, 0.0, 0.0, 0.0, 0.0, 0.0, 0.0, 0.0, 0.0, 0.0, 0.0, 0.0, 0.0, 0.0, 0.0, 0.0, 0.0, 0.0, 0.0, 0.0, 0.0, 0.0, 0.0, 0.0, 0.0, 0.0, 0.0, 0.0, 0.0, 0.0, 0.0, 0.0, 0.0, 0.0, 0.0, 0.0, 0.0, 0.0, 0.0, 0.0, 0.0, 0.0, 0.0, 0.0, 0.0, 0.0, 0.0, 0.0, 0.0, 0.0, 0.0, 0.0, 0.0, 0.0, 0.0, 0.0, 0.0, 0.0, 0.0, 0.0, 0.0, 0.0, 0.0, 0.0, 0.0, 0.0, 0.0, 0.0, 0.0, 0.0, 0.0, 0.0, 0.0, 0.0, 0.0, 0.0, 0.0, 0.0, 0.0, 0.0, 0.0, 0.0, 0.0, 0.0, 0.0, 0.0, 0.0, 0.0, 0.0, 0.0, 0.0, 0.0, 0.0, 0.0, 0.0, 0.0, 0.0, 0.0, 0.0, 0.0, 0.0, 0.0, 0.0, 0.0, 0.0, 0.0, 0.0, 0.0, 0.0, 0.0, 0.0, 0.0, 0.0, 0.0, 0.0, 0.0, 0.0, 0.0, 0.0, 0.0, 0.0, 0.0, 0.0, 0.0, 0.0, 0.0, 0.0, 0.0, 0.0, 0.0, 0.0, 0.0, 0.0, 0.0, 0.0, 0.0, 0.0, 0.0, 0.0, 0.0, 0.0, 0.0, 0.0, 0.0, 0.0, 0.0, 0.0, 0.0, 0.0, 0.0, 0.0, 0.0, 0.0, 0.0, 0.0, 0.0, 0.0, 0.0, 0.0, 0.0, 0.0, 0.0, 0.0, 0.0, 0.0, 0.0, 0.0, 0.0, 0.0, 0.0, 0.0, 0.0, 0.0, 0.0, 0.0, 0.0, 0.0, 0.0, 0.0, 0.0, 0.0, 0.0, 0.0, 0.0, 0.0, 0.0, 0.0, 0.0, 0.0, 0.0, 0.0, 0.0, 0.0, 0.0, 0.0, 0.0, 0.0, 0.0, 0.0, 0.0, 0.0, 0.0, 0.0, 0.0, 0.0, 0.0, 0.0, 0.0, 0.0, 0.0, 0.0, 0.0, 0.0, 0.0, 0.0, 0.0, 0.0, 0.0, 0.0, 0.0, 0.0, 0.0, 0.0, 0.0, 0.0, 0.0, 0.0, 0.0, 0.0, 0.0, 0.0, 0.0, 0.0, 0.0, 0.0, 0.0, 0.0, 0.0, 0.0, 0.0, 0.0, 0.0, 0.0, 0.0, 0.0, 0.0, 0.0, 0.0, 0.0, 0.0, 0.0, 0.0, 0.0, 0.0, 0.0, 0.0, 0.0, 0.0, 0.0, 0.0, 0.0, 0.0, 0.0, 0.0, 0.0, 0.0, 0.0, 0.0, 0.0, 0.0, 0.0, 0.0, 0.0, 0.0, 0.0, 0.0, 0.0, 0.0, 0.0, 0.0, 0.0, 0.0, 0.0, 0.0, 0.0, 0.0, 0.0, 0.0, 0.0, 0.0, 0.0, 0.0, 0.0, 0.0, 0.0, 0.0, 0.0, 0.0, 0.0, 0.0, 0.0, 0.0, 0.0, 0.0, 0.0, 0.0, 0.0, 0.0, 0.0, 0.0, 0.0, 0.0, 0.0, 0.0, 0.0, 0.0, 0.0, 0.0, 0.0, 0.0, 0.0, 0.0, 0.0, 0.0, 0.0, 0.0, 0.0, 0.0, 0.0, 0.0, 0.0, 0.0, 0.0, 0.0, 0.0, 0.0, 0.0, 0.0, 0.0, 0.0, 0.0, 0.0, 0.0, 0.0, 0.0, 0.0, 0.0, 0.0, 0.0, 0.0, 0.0, 0.0, 0.0, 0.0, 0.0, 0.0, 0.0, 0.0, 0.0, 0.0, 0.0, 0.0, 0.0, 0.0, 0.0, 0.0, 0.0, 0.0, 0.0, 0.0, 0.0, 0.0, 0.0, 0.0, 0.0, 0.0, 0.0, 0.0, 0.0, 0.0, 0.0, 0.0, 0.0, 0.0, 0.0, 0.0, 0.0, 0.0, 0.0, 0.0, 0.0, 0.0, 0.0, 0.0, 0.0, 0.0, 0.0, 0.0, 0.0, 0.0, 0.0, 0.0, 0.0, 0.0, 0.0, 0.0, 0.0, 0.0, 0.0, 0.0, 0.0, 0.0, 0.0, 0.0, 0.0, 0.0, 0.0, 0.0, 0.0, 0.0, 0.0, 0.0, 0.0, 0.0, 0.0, 0.0, 0.0, 0.0, 0.0, 0.0, 0.0, 0.0, 0.0, 0.0, 0.0, 0.0, 0.0, 0.0, 0.0, 0.0, 0.0, 0.0, 0.0, 0.0, 0.0, 0.0, 0.0, 0.0, 0.0, 0.0, 0.0, 0.0, 0.0, 0.0, 0.0, 0.0, 0.0, 0.0, 0.0, 0.0, 0.0, 0.0, 0.0, 0.0, 0.0, 0.0, 0.0, 0.0, 0.0, 0.0, 0.0, 0.0, 0.0, 0.0, 0.0, 0.0, 0.0, 0.0, 0.0, 0.0, 0.0, 0.0, 0.0, 0.0, 0.0, 0.0, 0.0, 0.0, 0.0, 0.0, 0.0, 0.0, 0.0, 0.0, 0.0, 0.0, 0.0, 0.0, 0.0, 0.0, 0.0, 0.0, 0.0, 0.0, 0.0, 0.0, 0.0, 0.0, 0.0, 0.0, 0.0, 0.0, 0.0, 0.0, 0.0, 0.0, 0.0, 0.0, 0.0, 0.0, 0.0, 0.0, 0.0, 0.0, 0.0, 0.0, 0.0, 0.0, 0.0, 0.0, 0.0, 0.0, 0.0, 0.0, 0.0, 0.0, 0.0, 0.0, 0.0, 0.0, 0.0, 0.0, 0.0, 0.0, 0.0, 0.0, 0.0, 0.0, 0.0, 0.0, 0.0, 0.0, 0.0, 0.0, 0.0, 0.0, 0.0, 0.0, 0.0, 0.0, 0.0, 0.0, 0.0, 0.0, 0.0, 0.0, 0.0, 0.0, 0.0, 0.0, 0.0, 0.0, 0.0, 0.0, 0.0, 0.0, 0.0, 0.0, 0.0, 0.0, 0.0, 0.0, 0.0, 0.0, 0.0, 0.0, 0.0, 0.0, 0.0, 0.0, 0.0, 0.0, 0.0, 0.0, 0.0, 0.0, 0.0, 0.0, 0.0, 0.0, 0.0, 0.0, 0.0, 0.0, 0.0, 0.0, 0.0, 0.0, 0.0, 0.0, 0.0, 0.0, 0.0, 0.0, 0.0, 0.0, 0.0, 0.0, 0.0, 0.0, 0.0, 0.0, 0.0, 0.0, 0.0, 0.0, 0.0, 0.0, 0.0, 0.0, 0.0, 0.0, 0.0, 0.0, 0.0, 0.0, 0.0, 0.0, 0.0, 0.0, 0.0, 0.0, 0.0, 0.0, 0.0, 0.0, 0.0, 0.0, 0.0, 0.0, 0.0, 0.0, 0.0, 0.0, 0.0, 0.0, 0.0, 0.0, 0.0, 0.0, 0.0, 0.0, 0.0, 0.0, 0.0, 0.0, 0.0, 0.0, 0.0, 0.0, 0.0, 0.0, 0.0, 0.0, 0.0, 0.0, 0.0, 0.0, 0.0, 0.0, 0.0, 0.0, 0.0, 0.0, 0.0, 0.0, 0.0, 0.0, 0.0, 0.0, 0.0, 0.0, 0.0, 0.0, 0.0, 0.0, 0.0, 0.0, 0.0, 0.0, 0.0, 0.0, 0.0, 0.0, 0.0, 0.0, 0.0, 0.0, 0.0, 0.0, 0.0, 0.0, 0.0, 0.0, 0.0, 0.0, 0.0, 0.0, 0.0, 0.0, 0.0, 0.0, 0.0, 0.0, 0.0, 0.0, 0.0, 0.0, 0.0, 0.0, 0.0, 0.0, 0.0, 0.0, 0.0, 0.0, 0.0, 0.0, 0.0, 0.0, 0.0, 0.0, 0.0, 0.0, 0.0, 0.0, 0.0, 0.0, 0.0, 0.0, 0.0, 0.0, 0.0, 0.0, 0.0, 0.0, 0.0, 0.0, 0.0, 0.0, 0.0, 0.0, 0.0, 0.0, 0.0, 0.0, 0.0, 0.0, 0.0, 0.0, 0.0, 0.0, 0.0, 0.0, 0.0, 0.0, 0.0, 0.0, 0.0, 0.0, 0.0, 0.0, 0.0, 0.0, 0.0, 0.0, 0.0, 0.0, 0.0, 0.0, 0.0, 0.0, 0.0, 0.0, 0.0, 0.0, 0.0, 0.0, 0.0, 0.0, 0.0, 0.0, 0.0, 0.0, 0.0, 0.0, 0.0, 0.0, 0.0, 0.0, 0.0, 0.0, 0.0, 0.0, 0.0, 0.0, 0.0, 0.0, 0.0, 0.0, 0.0, 0.0, 0.0, 0.0, 0.0, 0.0, 0.0, 0.0, 0.0, 0.0, 0.0, 0.0, 0.0, 0.0, 0.0, 0.0, 0.0, 0.0, 0.0, 0.0, 0.0, 0.0, 0.0, 0.0, 0.0, 0.0, 0.0, 0.0, 0.0, 0.0, 0.0, 0.0, 0.0, 0.0, 0.0, 0.0, 0.0, 0.0, 0.0, 0.0, 0.0, 0.0, 0.0, 0.0, 0.0, 0.0, 0.0, 0.0, 0.0, 0.0, 0.0, 0.0, 0.0, 0.0, 0.0, 0.0, 0.0, 0.0, 0.0, 0.0, 0.0, 0.0, 0.0, 0.0, 0.0, 0.0, 0.0, 0.0, 0.0, 0.0, 0.0, 0.0, 0.0, 0.0, 0.0, 0.0, 0.0, 0.0, 0.0, 0.0, 0.0, 0.0, 0.0, 0.0, 0.0, 0.0, 0.0, 0.0, 0.0, 0.0, 0.0, 0.0, 0.0, 0.0, 0.0, 0.0, 0.0, 0.0, 0.0, 0.0, 0.0, 0.0, 0.0, 0.0, 0.0, 0.0, 0.0, 0.0, 0.0, 0.0, 0.0, 0.0, 0.0, 0.0, 0.0, 0.0, 0.0, 0.0, 0.0, 0.0, 0.0, 0.0, 0.0, 0.0, 0.0, 0.0, 0.0, 0.0, 0.0, 0.0, 0.0, 0.0, 0.0, 0.0, 0.0, 0.0, 0.0, 0.0, 0.0, 0.0, 0.0, 0.0, 0.0, 0.0, 0.0, 0.0, 0.0, 0.0, 0.0, 0.0, 0.0, 0.0, 0.0, 0.0, 0.0, 0.0, 0.0, 0.0, 0.0, 0.0, 0.0, 0.0, 0.0, 0.0, 0.0, 0.0, 0.0, 0.0, 0.0, 0.0, 0.0, 0.0, 0.0, 0.0, 0.0, 0.0, 0.0, 0.0, 0.0, 0.0, 0.0, 0.0, 0.0, 0.0, 0.0, 0.0, 0.0, 0.0, 0.0, 0.0, 0.0, 0.0, 0.0, 0.0, 0.0, 0.0, 0.0, 0.0, 0.0, 0.0, 0.0, 0.0, 0.0, 0.0, 0.0, 0.0, 0.0, 0.0, 0.0, 0.0, 0.0, 0.0, 0.0, 0.0, 0.0, 0.0, 0.0, 0.0, 0.0, 0.0, 0.0, 0.0, 0.0, 0.0, 0.0, 0.0, 0.0, 0.0, 0.0, 0.0, 0.0, 0.0, 0.0, 0.0, 0.0, 0.0, 0.0, 0.0, 0.0, 0.0, 0.0, 0.0, 0.0, 0.0, 0.0, 0.0, 0.0, 0.0, 0.0, 0.0, 0.0, 0.0, 0.0, 0.0, 0.0, 0.0, 0.0, 0.0, 0.0, 0.0, 0.0, 0.0, 0.0, 0.0, 0.0, 0.0, 0.0, 0.0, 0.0, 0.0, 0.0, 0.0, 0.0, 0.0, 0.0, 0.0, 0.0, 0.0, 0.0, 0.0, 0.0, 0.0, 0.0, 0.0, 0.0, 0.0, 0.0, 0.0, 0.0, 0.0, 0.0, 0.0, 0.0, 0.0, 0.0, 0.0, 0.0, 0.0, 0.0, 0.0, 0.0, 0.0, 0.0, 0.0, 0.0, 0.0, 0.0, 0.0, 0.0, 0.0, 0.0, 0.0, 0.0, 0.0, 0.0, 0.0, 0.0, 0.0, 0.0, 0.0, 0.0, 0.0, 0.0, 0.0, 0.0, 0.0, 0.0, 0.0, 0.0, 0.0, 0.0, 0.0, 0.0, 0.0, 0.0, 0.0, 0.0, 0.0, 0.0, 0.0, 0.0, 0.0, 0.0, 0.0, 0.0, 0.0, 0.0, 0.0, 0.0, 0.0, 0.0, 0.0, 0.0, 0.0, 0.0, 0.0, 0.0, 0.0, 0.0, 0.0, 0.0, 0.0, 0.0, 0.0, 0.0, 0.0, 0.0, 0.0, 0.0, 0.0, 0.0, 0.0, 0.0, 0.0, 0.0, 0.0, 0.0, 0.0, 0.0, 0.0, 0.0, 0.0, 0.0, 0.0, 0.0, 0.0, 0.0, 0.0, 0.0, 0.0, 0.0, 0.0, 0.0, 0.0, 0.0, 0.0, 0.0, 0.0, 0.0, 0.0, 0.0, 0.0, 0.0, 0.0, 0.0, 0.0, 0.0, 0.0, 0.0, 0.0, 0.0, 0.0, 0.0, 0.0, 0.0, 0.0, 0.0, 0.0, 0.0, 0.0, 0.0, 0.0, 0.0, 0.0, 0.0, 0.0, 0.0, 0.0, 0.0, 0.0, 0.0, 0.0, 0.0, 0.0, 0.0, 0.0, 0.0, 0.0, 0.0, 0.0, 0.0, 0.0, 0.0, 0.0, 0.0, 0.0, 0.0, 0.0, 0.0, 0.0, 0.0, 0.0, 0.0, 0.0, 0.0, 0.0, 0.0, 0.0, 0.0, 0.0, 0.0, 0.0, 0.0, 0.0, 0.0, 0.0, 0.0, 0.0, 0.0, 0.0, 0.0, 0.0, 0.0, 0.0, 0.0, 0.0, 0.0, 0.0, 0.0, 0.0, 0.0, 0.0, 0.0, 0.0, 0.0, 0.0, 0.0, 0.0, 0.0, 0.0, 0.0, 0.0, 0.0, 0.0, 0.0, 0.0, 0.0, 0.0, 0.0, 0.0, 0.0, 0.0, 0.0, 0.0, 0.0, 0.0, 0.0, 0.0, 0.0, 0.0, 0.0, 0.0, 0.0, 0.0, 0.0, 0.0, 0.0, 0.0, 0.0, 0.0, 0.0, 0.0, 0.0, 0.0, 0.0, 0.0, 0.0, 0.0, 0.0, 0.0, 0.0, 0.0, 0.0, 0.0, 0.0, 0.0, 0.0, 0.0, 0.0, 0.0, 0.0, 0.0, 0.0, 0.0, 0.0, 0.0, 0.0, 0.0, 0.0, 0.0, 0.0, 0.0, 0.0, 0.0, 0.0, 0.0, 0.0, 0.0, 0.0, 0.0, 0.0, 0.0, 0.0, 0.0, 0.0, 0.0, 0.0, 0.0, 0.0, 0.0, 0.0, 0.0, 0.0, 0.0, 0.0, 0.0, 0.0, 0.0, 0.0, 0.0, 0.0, 0.0, 0.0, 0.0, 0.0, 0.0, 0.0, 0.0, 0.0, 0.0, 0.0, 0.0, 0.0, 0.0, 0.0, 0.0, 0.0, 0.0, 0.0, 0.0, 0.0, 0.0, 0.0, 0.0, 0.0, 0.0, 0.0, 0.0, 0.0, 0.0, 0.0, 0.0, 0.0, 0.0, 0.0, 0.0, 0.0, 0.0, 0.0, 0.0, 0.0, 0.0, 0.0, 0.0, 0.0, 0.0, 0.0, 0.0, 0.0, 0.0, 0.0, 0.0, 0.0, 0.0, 0.0, 0.0, 0.0, 0.0, 0.0, 0.0, 0.0, 0.0, 0.0, 0.0, 0.0, 0.0, 0.0, 0.0, 0.0, 0.0, 0.0, 0.0, 0.0, 0.0, 0.0, 0.0, 0.0, 0.0, 0.0, 0.0, 0.0, 0.0, 0.0, 0.0, 0.0, 0.0, 0.0, 0.0, 0.0, 0.0, 0.0, 0.0, 0.0, 0.0, 0.0, 0.0, 0.0, 0.0, 0.0, 0.0, 0.0, 0.0, 0.0, 0.0, 0.0, 0.0, 0.0, 0.0, 0.0, 0.0, 0.0, 0.0, 0.0, 0.0, 0.0, 0.0, 0.0, 0.0, 0.0, 0.0, 0.0, 0.0, 0.0, 0.0, 0.0, 0.0, 0.0, 0.0, 0.0, 0.0, 0.0, 0.0, 0.0, 0.0, 0.0, 0.0, 0.0, 0.0, 0.0, 0.0, 0.0, 0.0, 0.0, 0.0, 0.0, 0.0, 0.0, 0.0, 0.0, 0.0, 0.0, 0.0, 0.0, 0.0, 0.0, 0.0, 0.0, 0.0, 0.0, 0.0, 0.0, 0.0, 0.0, 0.0, 0.0, 0.0, 0.0, 0.0, 0.0, 0.0, 0.0, 0.0, 0.0, 0.0, 0.0, 0.0, 0.0, 0.0, 0.0, 0.0, 0.0, 0.0, 0.0, 0.0, 0.0, 0.0, 0.0, 0.0, 0.0, 0.0, 0.0, 0.0, 0.0, 0.0, 0.0, 0.0, 0.0, 0.0, 0.0, 0.0, 0.0, 0.0, 0.0, 0.0, 0.0, 0.0, 0.0, 0.0, 0.0, 0.0, 0.0, 0.0, 0.0, 0.0, 0.0, 0.0, 0.0, 0.0, 0.0, 0.0, 0.0, 0.0, 0.0, 0.0, 0.0, 0.0, 0.0, 0.0, 0.0, 0.0, 0.0, 0.0, 0.0, 0.0, 0.0, 0.0, 0.0, 0.0, 0.0, 0.0, 0.0, 0.0, 0.0, 0.0, 0.0, 0.0, 0.0, 0.0, 0.0, 0.0, 0.0, 0.0, 0.0, 0.0, 0.0, 0.0, 0.0, 0.0, 0.0, 0.0, 0.0, 0.0, 0.0, 0.0, 0.0, 0.0, 0.0, 0.0, 0.0, 0.0, 0.0, 0.0, 0.0, 0.0, 0.0, 0.0, 0.0, 0.0, 0.0, 0.0, 0.0, 0.0, 0.0, 0.0, 0.0, 0.0, 0.0, 0.0, 0.0, 0.0, 0.0, 0.0, 0.0, 0.0, 0.0, 0.0, 0.0, 0.0, 0.0, 0.0, 0.0, 0.0, 0.0, 0.0, 0.0, 0.0, 0.0, 0.0, 0.0, 0.0, 0.0, 0.0, 0.0, 0.0, 0.0, 0.0, 0.0, 0.0, 0.0, 0.0, 0.0, 0.0, 0.0, 0.0, 0.0, 0.0, 0.0, 0.0, 0.0, 0.0, 0.0, 0.0, 0.0, 0.0, 0.0, 0.0, 0.0, 0.0, 0.0, 0.0, 0.0, 0.0, 0.0, 0.0, 0.0, 0.0, 0.0, 0.0, 0.0, 0.0, 0.0, 0.0, 0.0, 0.0, 0.0, 0.0, 0.0, 0.0, 0.0, 0.0, 0.0, 0.0, 0.0, 0.0, 0.0, 0.0, 0.0, 0.0, 0.0, 0.0, 0.0, 0.0, 0.0, 0.0, 0.0, 0.0, 0.0, 0.0, 0.0, 0.0, 0.0, 0.0, 0.0, 0.0, 0.0, 0.0, 0.0, 0.0, 0.0, 0.0, 0.0, 0.0, 0.0, 0.0, 0.0, 0.0, 0.0, 0.0, 0.0, 0.0, 0.0, 0.0, 0.0, 0.0, 0.0, 0.0, 0.0, 0.0, 0.0, 0.0, 0.0, 0.0, 0.0, 0.0, 0.0, 0.0, 0.0, 0.0, 0.0, 0.0, 0.0, 0.0, 0.0, 0.0, 0.0, 0.0, 0.0, 0.0, 0.0, 0.0, 0.0, 0.0, 0.0, 0.0, 0.0, 0.0, 0.0, 0.0, 0.0, 0.0, 0.0, 0.0, 0.0, 0.0, 0.0, 0.0, 0.0, 0.0, 0.0, 0.0, 0.0, 0.0, 0.0, 0.0, 0.0, 0.0, 0.0, 0.0, 0.0, 0.0, 0.0, 0.0, 0.0, 0.0, 0.0, 0.0, 0.0, 0.0, 0.0, 0.0, 0.0, 0.0, 0.0, 0.0, 0.0, 0.0, 0.0, 0.0, 0.0, 0.0, 0.0, 0.0, 0.0, 0.0, 0.0, 0.0, 0.0, 0.0, 0.0, 0.0, 0.0, 0.0, 0.0, 0.0, 0.0, 0.0, 0.0, 0.0, 0.0, 0.0, 0.0, 0.0, 0.0, 0.0, 0.0, 0.0, 0.0, 0.0, 0.0, 0.0, 0.0, 0.0, 0.0, 0.0, 0.0, 0.0, 0.0, 0.0, 0.0, 0.0, 0.0, 0.0, 0.0, 0.0, 0.0, 0.0, 0.0, 0.0, 0.0, 0.0, 0.0, 0.0, 0.0, 0.0, 0.0, 0.0, 0.0, 0.0, 0.0, 0.0, 0.0, 0.0, 0.0, 0.0, 0.0, 0.0, 0.0, 0.0, 0.0, 0.0, 0.0, 0.0, 0.0, 0.0, 0.0, 0.0, 0.0, 0.0, 0.0, 0.0, 0.0, 0.0, 0.0, 0.0, 0.0, 0.0, 0.0, 0.0, 0.0, 0.0, 0.0, 0.0, 0.0, 0.0, 0.0, 0.0, 0.0, 0.0, 0.0, 0.0, 0.0, 0.0, 0.0, 0.0, 0.0, 0.0, 0.0, 0.0, 0.0, 0.0, 0.0, 0.0, 0.0, 0.0, 0.0, 0.0, 0.0, 0.0, 0.0, 0.0, 0.0, 0.0, 0.0, 0.0, 0.0, 0.0, 0.0, 0.0, 0.0, 0.0, 0.0, 0.0, 0.0, 0.0, 0.0, 0.0, 0.0, 0.0, 0.0, 0.0, 0.0, 0.0, 0.0, 0.0, 0.0, 0.0, 0.0, 0.0, 0.0, 0.0, 0.0, 0.0, 0.0, 0.0, 0.0, 0.0, 0.0, 0.0, 0.0, 0.0, 0.0, 0.0, 0.0, 0.0, 0.0, 0.0, 0.0, 0.0, 0.0, 0.0, 0.0, 0.0, 0.0, 0.0, 0.0, 0.0, 0.0, 0.0, 0.0, 0.0, 0.0, 0.0, 0.0, 0.0, 0.0, 0.0, 0.0, 0.0, 0.0, 0.0, 0.0, 0.0, 0.0, 0.0, 0.0, 0.0, 0.0, 0.0, 0.0, 0.0, 0.0, 0.0, 0.0, 0.0, 0.0, 0.0, 0.0, 0.0, 0.0, 0.0, 0.0, 0.0, 0.0, 0.0, 0.0, 0.0, 0.0, 0.0, 0.0, 0.0, 0.0, 0.0, 0.0, 0.0, 0.0, 0.0, 0.0, 0.0, 0.0, 0.0, 0.0, 0.0, 0.0, 0.0, 0.0, 0.0, 0.0, 0.0, 0.0, 0.0, 0.0, 0.0, 0.0, 0.0, 0.0, 0.0, 0.0, 0.0, 0.0, 0.0, 0.0, 0.0, 0.0, 0.0, 0.0, 0.0, 0.0, 0.0, 0.0, 0.0, 0.0, 0.0, 0.0, 0.0, 0.0, 0.0, 0.0, 0.0, 0.0, 0.0, 0.0, 0.0, 0.0, 0.0, 0.0, 0.0, 0.0, 0.0, 0.0, 0.0, 0.0, 0.0, 0.0, 0.0, 0.0, 0.0, 0.0, 0.0, 0.0, 0.0, 0.0, 0.0, 0.0, 0.0, 0.0, 0.0, 0.0, 0.0, 0.0, 0.0, 0.0, 0.0, 0.0, 0.0, 0.0, 0.0, 0.0, 0.0, 0.0, 0.0, 0.0, 0.0, 0.0, 0.0, 0.0, 0.0, 0.0, 0.0, 0.0, 0.0, 0.0, 0.0, 0.0, 0.0, 0.0, 0.0, 0.0, 0.0, 0.0, 0.0, 0.0, 0.0, 0.0, 0.0, 0.0, 0.0, 0.0, 0.0, 0.0, 0.0, 0.0, 0.0, 0.0, 0.0, 0.0, 0.0, 0.0, 0.0, 0.0, 0.0, 0.0, 0.0, 0.0, 0.0, 0.0, 0.0, 0.0, 0.0, 0.0, 0.0, 0.0, 0.0, 0.0, 0.0, 0.0, 0.0, 0.0, 0.0, 0.0, 0.0, 0.0, 0.0, 0.0, 0.0, 0.0, 0.0, 0.0, 0.0, 0.0, 0.0, 0.0, 0.0, 0.0, 0.0, 0.0, 0.0, 0.0, 0.0, 0.0, 0.0, 0.0, 0.0, 0.0, 0.0, 0.0, 0.0, 0.0, 0.0, 0.0, 0.0, 0.0, 0.0, 0.0, 0.0, 0.0, 0.0, 0.0, 0.0, 0.0, 0.0, 0.0, 0.0, 0.0, 0.0, 0.0, 0.0, 0.0, 0.0, 0.0, 0.0, 0.0, 0.0, 0.0, 0.0, 0.0, 0.0, 0.0, 0.0, 0.0, 0.0, 0.0, 0.0, 0.0, 0.0, 0.0, 0.0, 0.0, 0.0, 0.0, 0.0, 0.0, 0.0, 0.0, 0.0, 0.0, 0.0, 0.0, 0.0, 0.0, 0.0, 0.0, 0.0, 0.0, 0.0, 0.0, 0.0, 0.0, 0.0, 0.0, 0.0, 0.0, 0.0, 0.0, 0.0, 0.0, 0.0, 0.0, 0.0, 0.0, 0.0, 0.0, 0.0, 0.0, 0.0, 0.0, 0.0, 0.0, 0.0, 0.0, 0.0, 0.0, 0.0, 0.0, 0.0, 0.0, 0.0, 0.0, 0.0, 0.0, 0.0, 0.0, 0.0, 0.0, 0.0, 0.0, 0.0, 0.0, 0.0, 0.0, 0.0, 0.0, 0.0, 0.0, 0.0, 0.0, 0.0, 0.0, 0.0, 0.0, 0.0, 0.0, 0.0, 0.0, 0.0, 0.0, 0.0, 0.0, 0.0, 0.0, 0.0, 0.0, 0.0, 0.0, 0.0, 0.0, 0.0, 0.0, 0.0, 0.0, 0.0, 0.0, 0.0, 0.0, 0.0, 0.0, 0.0, 0.0, 0.0, 0.0, 0.0, 0.0, 0.0, 0.0, 0.0, 0.0, 0.0, 0.0, 0.0, 0.0, 0.0, 0.0, 0.0, 0.0, 0.0, 0.0, 0.0, 0.0, 0.0, 0.0, 0.0, 0.0, 0.0, 0.0, 0.0, 0.0, 0.0, 0.0, 0.0, 0.0, 0.0, 0.0, 0.0, 0.0, 0.0, 0.0, 0.0, 0.0, 0.0, 0.0, 0.0, 0.0, 0.0, 0.0, 0.0, 0.0, 0.0, 0.0, 0.0, 0.0, 0.0, 0.0, 0.0, 0.0, 0.0, 0.0, 0.0, 0.0, 0.0, 0.0, 0.0, 0.0, 0.0, 0.0, 0.0, 0.0, 0.0, 0.0, 0.0, 0.0, 0.0, 0.0, 0.0, 0.0, 0.0, 0.0, 0.0, 0.0, 0.0, 0.0, 0.0, 0.0, 0.0, 0.0, 0.0, 0.0, 0.0, 0.0, 0.0, 0.0, 0.0, 0.0, 0.0, 0.0, 0.0, 0.0, 0.0, 0.0, 0.0, 0.0, 0.0, 0.0, 0.0, 0.0, 0.0, 0.0, 0.0, 0.0, 0.0, 0.0, 0.0, 0.0, 0.0, 0.0, 0.0, 0.0, 0.0, 0.0, 0.0, 0.0, 0.0, 0.0, 0.0, 0.0, 0.0, 0.0, 0.0, 0.0, 0.0, 0.0, 0.0, 0.0, 0.0, 0.0, 0.0, 0.0, 0.0, 0.0, 0.0, 0.0, 0.0, 0.0, 0.0, 0.0, 0.0, 0.0, 0.0, 0.0, 0.0, 0.0, 0.0, 0.0, 0.0, 0.0, 0.0, 0.0, 0.0, 0.0, 0.0, 0.0, 0.0, 0.0, 0.0, 0.0, 0.0, 0.0, 0.0, 0.0, 0.0, 0.0, 0.0, 0.0, 0.0, 0.0, 0.0, 0.0, 0.0, 0.0, 0.0, 0.0, 0.0, 0.0, 0.0, 0.0, 0.0, 0.0, 0.0, 0.0, 0.0, 0.0, 0.0, 0.0, 0.0, 0.0, 0.0, 0.0, 0.0, 0.0, 0.0, 0.0, 0.0, 0.0, 0.0, 0.0, 0.0, 0.0, 0.0, 0.0, 0.0, 0.0, 0.0, 0.0, 0.0, 0.0, 0.0, 0.0, 0.0, 0.0, 0.0, 0.0, 0.0, 0.0, 0.0, 0.0, 0.0, 0.0, 0.0, 0.0, 0.0, 0.0, 0.0, 0.0, 0.0, 0.0, 0.0, 0.0, 0.0, 0.0, 0.0, 0.0, 0.0, 0.0, 0.0, 0.0, 0.0, 0.0, 0.0, 0.0, 0.0, 0.0, 0.0, 0.0, 0.0, 0.0, 0.0, 0.0, 0.0, 0.0, 0.0, 0.0, 0.0, 0.0, 0.0, 0.0, 0.0, 0.0, 0.0, 0.0, 0.0, 0.0, 0.0, 0.0, 0.0, 0.0, 0.0, 0.0, 0.0, 0.0, 0.0, 0.0, 0.0, 0.0, 0.0, 0.0, 0.0, 0.0, 0.0, 0.0, 0.0, 0.0, 0.0, 0.0, 0.0, 0.0, 0.0, 0.0, 0.0, 0.0, 0.0, 0.0, 0.0, 0.0, 0.0, 0.0, 0.0, 0.0, 0.0, 0.0, 0.0, 0.0, 0.0, 0.0, 0.0, 0.0, 0.0, 0.0, 0.0, 0.0, 0.0, 0.0, 0.0, 0.0, 0.0, 0.0, 0.0, 0.0, 0.0, 0.0, 0.0, 0.0, 0.0, 0.0, 0.0, 0.0, 0.0, 0.0, 0.0, 0.0, 0.0, 0.0, 0.0, 0.0, 0.0, 0.0, 0.0, 0.0, 0.0, 0.0, 0.0, 0.0, 0.0, 0.0, 0.0, 0.0, 0.0, 0.0, 0.0, 0.0, 0.0, 0.0, 0.0, 0.0, 0.0, 0.0, 0.0, 0.0, 0.0, 0.0, 0.0, 0.0, 0.0, 0.0, 0.0, 0.0, 0.0, 0.0, 0.0, 0.0, 0.0, 0.0, 0.0, 0.0, 0.0, 0.0, 0.0, 0.0, 0.0, 0.0, 0.0, 0.0, 0.0, 0.0, 0.0, 0.0, 0.0, 0.0, 0.0, 0.0, 0.0, 0.0, 0.0, 0.0, 0.0, 0.0, 0.0, 0.0, 0.0, 0.0, 0.0, 0.0, 0.0, 0.0, 0.0, 0.0, 0.0, 0.0, 0.0, 0.0, 0.0, 0.0, 0.0, 0.0, 0.0, 0.0, 0.0, 0.0, 0.0, 0.0, 0.0, 0.0, 0.0, 0.0, 0.0, 0.0, 0.0, 0.0, 0.0, 0.0, 0.0, 0.0, 0.0, 0.0, 0.0, 0.0, 0.0, 0.0, 0.0, 0.0, 0.0, 0.0, 0.0, 0.0, 0.0, 0.0, 0.0, 0.0, 0.0, 0.0, 0.0, 0.0, 0.0, 0.0, 0.0, 0.0, 0.0, 0.0, 0.0, 0.0, 0.0, 0.0, 0.0, 0.0, 0.0, 0.0, 0.0, 0.0, 0.0, 0.0, 0.0, 0.0, 0.0, 0.0, 0.0, 0.0, 0.0, 0.0, 0.0, 0.0, 0.0, 0.0, 0.0, 0.0, 0.0, 0.0, 0.0, 0.0, 0.0, 0.0, 0.0, 0.0, 0.0, 0.0, 0.0, 0.0, 0.0, 0.0, 0.0, 0.0, 0.0, 0.0, 0.0, 0.0, 0.0, 0.0, 0.0, 0.0, 0.0, 0.0, 0.0, 0.0, 0.0, 0.0, 0.0, 0.0, 0.0, 0.0, 0.0, 0.0, 0.0, 0.0, 0.0, 0.0, 0.0, 0.0, 0.0, 0.0, 0.0, 0.0, 0.0, 0.0, 0.0, 0.0, 0.0, 0.0, 0.0, 0.0, 0.0, 0.0, 0.0, 0.0, 0.0, 0.0, 0.0, 0.0, 0.0, 0.0, 0.0, 0.0, 0.0, 0.0, 0.0, 0.0, 0.0, 0.0, 0.0, 0.0, 0.0, 0.0, 0.0, 0.0, 0.0, 0.0, 0.0, 0.0, 0.0, 0.0, 0.0, 0.0, 0.0, 0.0, 0.0, 0.0, 0.0, 0.0, 0.0, 0.0, 0.0, 0.0, 0.0, 0.0, 0.0, 0.0, 0.0, 0.0, 0.0, 0.0, 0.0, 0.0, 0.0, 0.0, 0.0, 0.0, 0.0, 0.0, 0.0, 0.0, 0.0, 0.0, 0.0, 0.0, 0.0, 0.0, 0.0, 0.0, 0.0, 0.0, 0.0, 0.0, 0.0, 0.0, 0.0, 0.0, 0.0, 0.0, 0.0, 0.0, 0.0, 0.0, 0.0, 0.75, 0.375, 0.75, 0.5, 0.7, 0.5, 0.7, 0.375, 0.8, 0.125, 0.8, 0.25, 0.75, 0.25, 0.75, 0.125, 0.9, 0.25, 0.9, 0.375, 0.85, 0.375, 0.85, 0.25, 0.725, 0.0, 0.75, 0.125, 0.7, 0.125, 0.75, 0.25, 0.75, 0.375, 0.7, 0.375, 0.7, 0.25, 0.85, 0.25, 0.85, 0.375, 0.8, 0.375, 0.8, 0.25, 0.8, 0.25, 0.8, 0.375, 0.75, 0.375, 0.75, 0.25, 0.75, 0.125, 0.75, 0.25, 0.7, 0.25, 0.7, 0.125, 0.675, 0.0, 0.7, 0.125, 0.65, 0.125, 0.7, 0.25, 0.7, 0.375, 0.65, 0.375, 0.65, 0.25, 0.9, 0.375, 0.9, 0.5, 0.85, 0.5, 0.85, 0.375, 0.825, 0.0, 0.85, 0.125, 0.8, 0.125, 0.7, 0.125, 0.7, 0.25, 0.65, 0.25, 0.65, 0.125, 0.7, 0.375, 0.7, 0.5, 0.65, 0.5, 0.65, 0.375, 0.875, 0.0, 0.9, 0.125, 0.85, 0.125, 0.85, 0.375, 0.85, 0.5, 0.8, 0.5, 0.8, 0.375, 0.9, 0.125, 0.9, 0.25, 0.85, 0.25, 0.85, 0.125, 0.65, 0.125, 0.65, 0.25, 0.6, 0.25, 0.6, 0.125, 0.65, 0.375, 0.65, 0.5, 0.6, 0.5, 0.6, 0.375, 0.95, 0.375, 0.95, 0.5, 0.9, 0.5, 0.9, 0.375, 0.925, 0.0, 0.95, 0.125, 0.9, 0.125, 0.625, 0.0, 0.65, 0.125, 0.6, 0.125, 0.65, 0.25, 0.65, 0.375, 0.6, 0.375, 0.6, 0.25, 0.95, 0.125, 0.95, 0.25, 0.9, 0.25, 0.9, 0.125, 0.6, 0.125, 0.6, 0.25, 0.55, 0.25, 0.55, 0.125, 0.6, 0.375, 0.6, 0.5, 0.55, 0.5, 0.55, 0.375, 1.0, 0.125, 1.0, 0.25, 0.95, 0.25, 0.95, 0.125, 1.0, 0.375, 1.0, 0.5, 0.95, 0.5, 0.95, 0.375, 0.575, 0.0, 0.6, 0.125, 0.55, 0.125, 0.6, 0.25, 0.6, 0.375, 0.55, 0.375, 0.55, 0.25, 1.0, 0.25, 1.0, 0.375, 0.95, 0.375, 0.95, 0.25, 0.95, 0.25, 0.95, 0.375, 0.9, 0.375, 0.9, 0.25, 0.975, 0.0, 1.0, 0.125, 0.95, 0.125, 0.525, 0.0, 0.55, 0.125, 0.5, 0.125, 0.55, 0.25, 0.55, 0.375, 0.5, 0.375, 0.5, 0.25, 0.225, 0.0, 0.25, 0.125, 0.2, 0.125, 0.175, 0.0, 0.2, 0.125, 0.15, 0.125, 0.55, 0.125, 0.55, 0.25, 0.5, 0.25, 0.5, 0.125, 0.55, 0.375, 0.55, 0.5, 0.5, 0.5, 0.5, 0.375, 0.25, 0.25, 0.25, 0.375, 0.2, 0.375, 0.2, 0.25, 0.5, 0.25, 0.5, 0.375, 0.45, 0.375, 0.45, 0.25, 0.3, 0.25, 0.3, 0.375, 0.25, 0.375, 0.25, 0.25, 0.25, 0.375, 0.25, 0.5, 0.2, 0.5, 0.2, 0.375, 0.5, 0.125, 0.5, 0.25, 0.45, 0.25, 0.45, 0.125, 0.5, 0.375, 0.5, 0.5, 0.45, 0.5, 0.45, 0.375, 0.25, 0.125, 0.25, 0.25, 0.2, 0.25, 0.2, 0.125, 0.025, 0.0, 0.05, 0.125, 0.0, 0.125, 0.475, 0.0, 0.5, 0.125, 0.45, 0.125, 0.45, 0.125, 0.45, 0.25, 0.4, 0.25, 0.4, 0.125, 0.45, 0.375, 0.45, 0.5, 0.4, 0.5, 0.4, 0.375, 0.3, 0.375, 0.3, 0.5, 0.25, 0.5, 0.25, 0.375, 0.05, 0.375, 0.05, 0.5, 0.0, 0.5, 0.0, 0.375, 0.425, 0.0, 0.45, 0.125, 0.4, 0.125, 0.45, 0.25, 0.45, 0.375, 0.4, 0.375, 0.4, 0.25, 0.3, 0.125, 0.3, 0.25, 0.25, 0.25, 0.25, 0.125, 0.275, 0.0, 0.3, 0.125, 0.25, 0.125, 0.4, 0.375, 0.4, 0.5, 0.35, 0.5, 0.35, 0.375, 0.35, 0.125, 0.35, 0.25, 0.3, 0.25, 0.3, 0.125, 0.05, 0.125, 0.05, 0.25, 0.0, 0.25, 0.0, 0.125, 0.375, 0.0, 0.4, 0.125, 0.35, 0.125, 0.4, 0.25, 0.4, 0.375, 0.35, 0.375, 0.35, 0.25, 0.35, 0.25, 0.35, 0.375, 0.3, 0.375, 0.3, 0.25, 0.35, 0.375, 0.35, 0.5, 0.3, 0.5, 0.3, 0.375, 0.4, 0.125, 0.4, 0.25, 0.35, 0.25, 0.35, 0.125, 0.325, 0.0, 0.35, 0.125, 0.3, 0.125, 0.35, 0.25, 0.35, 0.375, 0.3, 0.375, 0.3, 0.25, 0.4, 0.25, 0.4, 0.375, 0.35, 0.375, 0.35, 0.25, 0.325, 0.0, 0.35, 0.125, 0.3, 0.125, 0.35, 0.125, 0.35, 0.25, 0.3, 0.25, 0.3, 0.125, 0.35, 0.375, 0.35, 0.5, 0.3, 0.5, 0.3, 0.375, 0.4, 0.125, 0.4, 0.25, 0.35, 0.25, 0.35, 0.125, 0.1, 0.25, 0.1, 0.375, 0.05, 0.375, 0.05, 0.25, 0.45, 0.25, 0.45, 0.375, 0.4, 0.375, 0.4, 0.25, 0.375, 0.0, 0.4, 0.125, 0.35, 0.125, 0.3, 0.125, 0.3, 0.25, 0.25, 0.25, 0.25, 0.125, 0.3, 0.375, 0.3, 0.5, 0.25, 0.5, 0.25, 0.375, 0.4, 0.375, 0.4, 0.5, 0.35, 0.5, 0.35, 0.375, 0.075, 0.0, 0.1, 0.125, 0.05, 0.125, 0.275, 0.0, 0.3, 0.125, 0.25, 0.125, 0.3, 0.25, 0.3, 0.375, 0.25, 0.375, 0.25, 0.25, 0.25, 0.125, 0.25, 0.25, 0.2, 0.25, 0.2, 0.125, 0.25, 0.375, 0.25, 0.5, 0.2, 0.5, 0.2, 0.375, 0.45, 0.375, 0.45, 0.5, 0.4, 0.5, 0.4, 0.375, 0.1, 0.375, 0.1, 0.5, 0.05, 0.5, 0.05, 0.375, 0.225, 0.0, 0.25, 0.125, 0.2, 0.125, 0.25, 0.25, 0.25, 0.375, 0.2, 0.375, 0.2, 0.25, 0.45, 0.125, 0.45, 0.25, 0.4, 0.25, 0.4, 0.125, 0.425, 0.0, 0.45, 0.125, 0.4, 0.125, 0.5, 0.375, 0.5, 0.5, 0.45, 0.5, 0.45, 0.375, 0.1, 0.125, 0.1, 0.25, 0.05, 0.25, 0.05, 0.125, 0.175, 0.0, 0.2, 0.125, 0.15, 0.125, 0.2, 0.25, 0.2, 0.375, 0.15, 0.375, 0.15, 0.25, 0.5, 0.125, 0.5, 0.25, 0.45, 0.25, 0.45, 0.125, 0.475, 0.0, 0.5, 0.125, 0.45, 0.125, 0.2, 0.125, 0.2, 0.25, 0.15, 0.25, 0.15, 0.125, 0.2, 0.375, 0.2, 0.5, 0.15, 0.5, 0.15, 0.375, 0.125, 0.0, 0.15, 0.125, 0.1, 0.125, 0.15, 0.25, 0.15, 0.375, 0.1, 0.375, 0.1, 0.25, 0.55, 0.125, 0.55, 0.25, 0.5, 0.25, 0.5, 0.125, 0.5, 0.25, 0.5, 0.375, 0.45, 0.375, 0.45, 0.25, 0.15, 0.125, 0.15, 0.25, 0.1, 0.25, 0.1, 0.125, 0.15, 0.375, 0.15, 0.5, 0.1, 0.5, 0.1, 0.375, 0.55, 0.375, 0.55, 0.5, 0.5, 0.5, 0.5, 0.375, 0.15, 0.375, 0.15, 0.5, 0.1, 0.5, 0.1, 0.375, 0.55, 0.25, 0.55, 0.375, 0.5, 0.375, 0.5, 0.25, 0.1, 0.125, 0.1, 0.25, 0.05, 0.25, 0.05, 0.125, 0.1, 0.375, 0.1, 0.5, 0.05, 0.5, 0.05, 0.375, 0.525, 0.0, 0.55, 0.125, 0.5, 0.125, 0.15, 0.125, 0.15, 0.25, 0.1, 0.25, 0.1, 0.125, 0.075, 0.0, 0.1, 0.125, 0.05, 0.125, 0.1, 0.25, 0.1, 0.375, 0.05, 0.375, 0.05, 0.25, 0.6, 0.25, 0.6, 0.375, 0.55, 0.375, 0.55, 0.25, 0.05, 0.125, 0.05, 0.25, 0.0, 0.25, 0.0, 0.125, 0.05, 0.375, 0.05, 0.5, 0.0, 0.5, 0.0, 0.375, 0.6, 0.375, 0.6, 0.5, 0.55, 0.5, 0.55, 0.375, 0.15, 0.25, 0.15, 0.375, 0.1, 0.375, 0.1, 0.25, 0.025, 0.0, 0.05, 0.125, 0.0, 0.125, 0.05, 0.25, 0.05, 0.375, 0.0, 0.375, 0.0, 0.25, 0.6, 0.125, 0.6, 0.25, 0.55, 0.25, 0.55, 0.125, 0.575, 0.0, 0.6, 0.125, 0.55, 0.125, 0.125, 0.0, 0.15, 0.125, 0.1, 0.125, 0.975, 0.0, 1.0, 0.125, 0.95, 0.125, 1.0, 0.25, 1.0, 0.375, 0.95, 0.375, 0.95, 0.25, 0.65, 0.375, 0.65, 0.5, 0.6, 0.5, 0.6, 0.375, 0.65, 0.25, 0.65, 0.375, 0.6, 0.375, 0.6, 0.25, 1.0, 0.125, 1.0, 0.25, 0.95, 0.25, 0.95, 0.125, 1.0, 0.375, 1.0, 0.5, 0.95, 0.5, 0.95, 0.375, 0.625, 0.0, 0.65, 0.125, 0.6, 0.125, 0.95, 0.25, 0.95, 0.375, 0.9, 0.375, 0.9, 0.25, 0.7, 0.125, 0.7, 0.25, 0.65, 0.25, 0.65, 0.125, 0.65, 0.125, 0.65, 0.25, 0.6, 0.25, 0.6, 0.125, 0.95, 0.125, 0.95, 0.25, 0.9, 0.25, 0.9, 0.125, 0.95, 0.375, 0.95, 0.5, 0.9, 0.5, 0.9, 0.375, 0.7, 0.375, 0.7, 0.5, 0.65, 0.5, 0.65, 0.375, 0.2, 0.375, 0.2, 0.5, 0.15, 0.5, 0.15, 0.375, 0.925, 0.0, 0.95, 0.125, 0.9, 0.125, 0.9, 0.125, 0.9, 0.25, 0.85, 0.25, 0.85, 0.125, 0.9, 0.375, 0.9, 0.5, 0.85, 0.5, 0.85, 0.375, 0.675, 0.0, 0.7, 0.125, 0.65, 0.125, 0.2, 0.125, 0.2, 0.25, 0.15, 0.25, 0.15, 0.125, 0.875, 0.0, 0.9, 0.125, 0.85, 0.125, 0.9, 0.25, 0.9, 0.375, 0.85, 0.375, 0.85, 0.25, 0.75, 0.125, 0.75, 0.25, 0.7, 0.25, 0.7, 0.125, 0.7, 0.25, 0.7, 0.375, 0.65, 0.375, 0.65, 0.25, 0.85, 0.375, 0.85, 0.5, 0.8, 0.5, 0.8, 0.375, 0.725, 0.0, 0.75, 0.125, 0.7, 0.125, 0.2, 0.25, 0.2, 0.375, 0.15, 0.375, 0.15, 0.25, 0.825, 0.0, 0.85, 0.125, 0.8, 0.125, 0.85, 0.25, 0.85, 0.375, 0.8, 0.375, 0.8, 0.25, 0.75, 0.375, 0.75, 0.5, 0.7, 0.5, 0.7, 0.375, 0.75, 0.25, 0.75, 0.375, 0.7, 0.375, 0.7, 0.25, 0.85, 0.125, 0.85, 0.25, 0.8, 0.25, 0.8, 0.125, 0.775, 0.0, 0.8, 0.125, 0.75, 0.125, 0.8, 0.25, 0.8, 0.375, 0.75, 0.375, 0.75, 0.25, 0.85, 0.125, 0.85, 0.25, 0.8, 0.25, 0.8, 0.125, 0.775, 0.0, 0.8, 0.125, 0.75, 0.125, 0.8, 0.125, 0.8, 0.25, 0.75, 0.25, 0.75, 0.125, 0.8, 0.375, 0.8, 0.5, 0.75, 0.5, 0.75, 0.375, 0.8, 0.375, 0.8, 0.5, 0.75, 0.5, 0.75, 0.375, 0.05, 0.25, 0.05, 0.375, 0.0, 0.375, 0.0, 0.25])
me_circle.update()

# ---- curves / text
cu_beziercurve = bpy.data.curves.new('BezierCurve', 'CURVE')
cu_beziercurve.dimensions = '3D'
_sp = cu_beziercurve.splines.new('BEZIER'); _sp.bezier_points.add(2)
_sp.bezier_points.foreach_set('co', [-2.0, 0.1049, -1.433e-07, 0.0, 0.8531, -1.755e-07, 2.0, 0.1049, -1.423e-07])
_sp.bezier_points.foreach_set('handle_left', [-2.634, -0.4366, -1.534e-07, -0.8337, 0.8531, -1.757e-07, 1.366, 0.6464, -1.326e-07])
_sp.bezier_points.foreach_set('handle_right', [-1.366, 0.6464, -1.333e-07, 0.8337, 0.8531, -1.753e-07, 2.634, -0.4366, -1.519e-07])
for _p, _l, _r in zip(_sp.bezier_points, ['ALIGNED', 'AUTO', 'ALIGNED'], ['ALIGNED', 'AUTO', 'ALIGNED']): _p.handle_left_type = _l; _p.handle_right_type = _r
_sp.order_u = 0
_sp.order_v = 0
cu_beziercurve.use_path = True
cu_beziercurve.fill_mode = 'FULL'

# ---- objects
ob_beziercurve = bpy.data.objects.new('BezierCurve', cu_beziercurve)
ob_circle = bpy.data.objects.new('Circle', me_circle)

# ---- transforms, parenting, visibility, modifiers, constraints
ob_beziercurve.location = (0.0, 0.0, 0.0)
ob_beziercurve.rotation_euler = (1.571, -0.0, 0.0)
_m = ob_beziercurve.modifiers.new('Curve', 'CURVE')
ob_circle.location = (0.0, 0.0, 0.0)
_m = ob_circle.modifiers.new('Curve', 'CURVE')
_m.object = ob_beziercurve
_m.deform_axis = 'POS_Y'

# ---- collection membership
col_collection.objects.link(ob_beziercurve)
col_collection.objects.link(ob_circle)

# ---- scene / render settings (as saved in the file)
scene.frame_start = 1; scene.frame_end = 250; scene.frame_set(34)
scene.render.engine = 'BLENDER_EEVEE_NEXT'
scene.cycles.sampling_pattern = 'TABULATED_SOBOL'
scene.cycles.use_light_tree = False
scene.view_settings.view_transform = 'Filmic'
bpy.context.view_layer.update()

# ---- added for rendering (the .blend has no active camera and no usable light): camera, sun
cam_auto = bpy.data.cameras.new('AutoCamera')
cam_auto.lens = 50.0
cam_auto.sensor_width = 36.0
cam_auto.clip_end = 1000.0
ob_auto_camera = bpy.data.objects.new('AutoCamera', cam_auto)
scene.collection.objects.link(ob_auto_camera)
ob_auto_camera.location = (6.38019, -7.65623, 5.58315)
ob_auto_camera.rotation_euler = (1.09748, -7.21219e-08, 0.694738)
scene.camera = ob_auto_camera
light_auto_sun = bpy.data.lights.new('AutoSun', 'SUN')
light_auto_sun.energy = 3.0
light_auto_sun.angle = 0.0523599
ob_auto_sun = bpy.data.objects.new('AutoSun', light_auto_sun)
scene.collection.objects.link(ob_auto_sun)
ob_auto_sun.rotation_euler = (0.872665, 0.174533, 0.523599)
bpy.context.view_layer.update()
